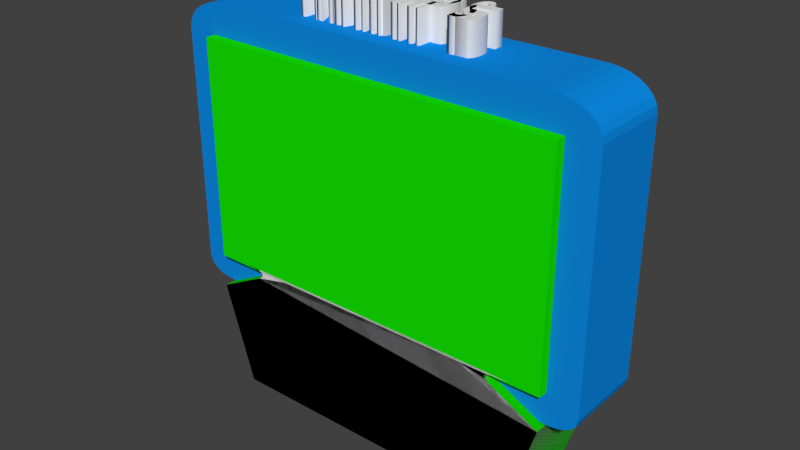 # Source: caseclip.blend  (saved by Blender 2.73.0; exported with 4.5.12 LTS)
import bpy
from mathutils import Matrix  # noqa: F401  (used for matrix-valued properties, if any)

bpy.ops.wm.read_factory_settings(use_empty=True)
scene = bpy.context.scene
scene.name = 'Scene'

# ---- collections
col_collection_1 = bpy.data.collections.new('Collection 1'); scene.collection.children.link(col_collection_1)

# ---- materials (node trees are filled in below, after node groups)
mat_material_001 = bpy.data.materials.new('Material.001')
mat_material_001.alpha_threshold = 0.0
mat_material_001.use_transparent_shadow = False
mat_material_001.diffuse_color = (1.0, 1.0, 1.0, 1.0)
mat_material_001.roughness = 0.5
mat_material = bpy.data.materials.new('Material')
mat_material.alpha_threshold = 0.0
mat_material.use_transparent_shadow = False
mat_material.diffuse_color = (0.006812, 0.8, 0.0, 1.0)
mat_material.roughness = 0.5
mat_material_002 = bpy.data.materials.new('Material.002')
mat_material_002.alpha_threshold = 0.0
mat_material_002.use_transparent_shadow = False
mat_material_002.diffuse_color = (0.004135, 0.262, 0.8, 1.0)
mat_material_002.roughness = 0.5

# ---- material node trees

# ---- world
world_world = bpy.data.worlds.new('World'); scene.world = world_world
world_world.color = (0.05088, 0.05088, 0.05088)
world_world.use_sun_shadow = False
world_world.sun_shadow_jitter_overblur = 0.0
world_world.cycles.sampling_method = 'MANUAL'
world_world.cycles.sample_map_resolution = 256

# ---- meshes
me_mesh = bpy.data.meshes.new('Mesh')
me_mesh.from_pydata([(22.36, 2.863, 5.0), (22.43, 2.781, 5.0), (22.49, 2.695, 5.0), (22.54, 2.607, 5.0), (22.59, 2.516, 5.0), (22.63, 2.422, 5.0), (22.67, 2.325, 5.0), (22.7, 2.226, 5.0), (22.73, 2.123, 5.0), (22.75, 2.018, 5.0), (22.76, 1.91, 5.0), (22.77, 1.8, 5.0), (22.77, 1.686, 5.0), (22.77, 1.573, 5.0), (22.76, 1.462, 5.0), (22.75, 1.354, 5.0), (22.73, 1.249, 5.0), (22.7, 1.147, 5.0), (22.67, 1.047, 5.0), (22.63, 0.9505, 5.0), (22.59, 0.8566, 5.0), (22.54, 0.7655, 5.0), (22.49, 0.6772, 5.0), (22.43, 0.5917, 5.0), (22.36, 0.509, 5.0), (22.28, 0.4277, 5.0), (22.2, 0.3535, 5.0), (22.12, 0.2863, 5.0), (22.04, 0.2262, 5.0), (21.95, 0.1732, 5.0), (21.86, 0.1273, 5.0), (21.76, 0.08837, 5.0), (21.66, 0.05656, 5.0), (21.56, 0.03181, 5.0), (21.46, 0.01414, 5.0), (21.35, 0.003535, 5.0), (21.24, 0.0, 5.0), (16.53, 0.0, 5.0), (16.53, 1.273, 5.0), (21.24, 1.273, 5.0), (21.28, 1.275, 5.0), (21.32, 1.284, 5.0), (21.35, 1.298, 5.0), (21.38, 1.318, 5.0), (21.41, 1.344, 5.0), (21.43, 1.376, 5.0), (21.45, 1.413, 5.0), (21.47, 1.456, 5.0), (21.48, 1.505, 5.0), (21.49, 1.56, 5.0), (21.5, 1.62, 5.0), (21.5, 1.686, 5.0), (21.5, 1.752, 5.0), (21.49, 1.812, 5.0), (21.48, 1.867, 5.0), (21.47, 1.916, 5.0), (21.45, 1.959, 5.0), (21.43, 1.996, 5.0), (21.41, 2.028, 5.0), (21.38, 2.054, 5.0), (21.35, 2.074, 5.0), (21.32, 2.088, 5.0), (21.28, 2.097, 5.0), (21.24, 2.1, 5.0), (17.81, 2.1, 5.0), (17.7, 2.103, 5.0), (17.59, 2.114, 5.0), (17.49, 2.131, 5.0), (17.38, 2.156, 5.0), (17.29, 2.188, 5.0), (17.19, 2.227, 5.0), (17.1, 2.273, 5.0), (17.01, 2.326, 5.0), (16.92, 2.386, 5.0), (16.84, 2.453, 5.0), (16.76, 2.527, 5.0), (16.69, 2.609, 5.0), (16.62, 2.69, 5.0), (16.56, 2.774, 5.0), (16.5, 2.861, 5.0), (16.45, 2.95, 5.0), (16.41, 3.043, 5.0), (16.37, 3.139, 5.0), (16.34, 3.238, 5.0), (16.31, 3.339, 5.0), (16.29, 3.444, 5.0), (16.27, 3.551, 5.0), (16.26, 3.662, 5.0), (16.26, 3.775, 5.0), (16.26, 3.889, 5.0), (16.27, 4.0, 5.0), (16.29, 4.108, 5.0), (16.31, 4.214, 5.0), (16.34, 4.316, 5.0), (16.37, 4.417, 5.0), (16.41, 4.514, 5.0), (16.46, 4.609, 5.0), (16.51, 4.702, 5.0), (16.56, 4.791, 5.0), (16.63, 4.878, 5.0), (16.7, 4.963, 5.0), (16.77, 5.042, 5.0), (16.85, 5.115, 5.0), (16.93, 5.181, 5.0), (17.01, 5.24, 5.0), (17.1, 5.292, 5.0), (17.19, 5.337, 5.0), (17.29, 5.375, 5.0), (17.38, 5.406, 5.0), (17.49, 5.43, 5.0), (17.59, 5.447, 5.0), (17.7, 5.458, 5.0), (17.81, 5.461, 5.0), (22.52, 5.461, 5.0), (22.52, 4.189, 5.0), (17.81, 4.189, 5.0), (17.77, 4.186, 5.0), (17.73, 4.177, 5.0), (17.69, 4.163, 5.0), (17.66, 4.143, 5.0), (17.64, 4.117, 5.0), (17.61, 4.085, 5.0), (17.59, 4.048, 5.0), (17.57, 4.005, 5.0), (17.56, 3.956, 5.0), (17.55, 3.902, 5.0), (17.55, 3.841, 5.0), (17.55, 3.775, 5.0), (17.55, 3.711, 5.0), (17.55, 3.652, 5.0), (17.56, 3.599, 5.0), (17.57, 3.551, 5.0), (17.59, 3.509, 5.0), (17.61, 3.473, 5.0), (17.64, 3.442, 5.0), (17.66, 3.417, 5.0), (17.69, 3.397, 5.0), (17.73, 3.383, 5.0), (17.77, 3.375, 5.0), (17.81, 3.372, 5.0), (21.24, 3.372, 5.0), (21.35, 3.369, 5.0), (21.46, 3.358, 5.0), (21.56, 3.34, 5.0), (21.66, 3.316, 5.0), (21.76, 3.284, 5.0), (21.86, 3.245, 5.0), (21.95, 3.199, 5.0), (22.04, 3.146, 5.0), (22.12, 3.086, 5.0), (22.2, 3.019, 5.0), (22.28, 2.945, 5.0), (12.83, 4.878, 5.0), (12.89, 4.788, 5.0), (12.95, 4.696, 5.0), (13.01, 4.6, 5.0), (13.05, 4.502, 5.0), (13.09, 4.401, 5.0), (13.13, 4.297, 5.0), (13.16, 4.191, 5.0), (13.19, 4.082, 5.0), (13.21, 3.969, 5.0), (13.22, 3.854, 5.0), (13.23, 3.737, 5.0), (13.23, 3.616, 5.0), (13.23, 3.496, 5.0), (13.22, 3.378, 5.0), (13.21, 3.264, 5.0), (13.19, 3.152, 5.0), (13.16, 3.043, 5.0), (13.13, 2.937, 5.0), (13.09, 2.835, 5.0), (13.05, 2.735, 5.0), (13.01, 2.638, 5.0), (12.95, 2.544, 5.0), (12.89, 2.453, 5.0), (12.83, 2.365, 5.0), (12.75, 2.272, 5.0), (12.68, 2.187, 5.0), (12.59, 2.11, 5.0), (12.51, 2.041, 5.0), (12.42, 1.98, 5.0), (12.33, 1.927, 5.0), (12.23, 1.883, 5.0), (12.13, 1.846, 5.0), (12.02, 1.818, 5.0), (11.91, 1.798, 5.0), (11.8, 1.786, 5.0), (11.68, 1.782, 5.0), (7.675, 1.782, 5.0), (7.675, 0.0, 5.0), (6.402, 0.0, 5.0), (6.402, 5.461, 5.0), (11.68, 5.461, 5.0), (11.8, 5.457, 5.0), (11.91, 5.445, 5.0), (12.02, 5.425, 5.0), (12.13, 5.396, 5.0), (12.23, 5.36, 5.0), (12.33, 5.315, 5.0), (12.42, 5.263, 5.0), (12.51, 5.202, 5.0), (12.59, 5.133, 5.0), (12.68, 5.056, 5.0), (12.75, 4.971, 5.0), (11.68, 3.054, 5.0), (11.73, 3.058, 5.0), (11.77, 3.07, 5.0), (11.8, 3.089, 5.0), (11.84, 3.117, 5.0), (11.87, 3.152, 5.0), (11.89, 3.195, 5.0), (11.91, 3.245, 5.0), (11.93, 3.304, 5.0), (11.94, 3.37, 5.0), (11.95, 3.444, 5.0), (11.96, 3.526, 5.0), (11.96, 3.616, 5.0), (11.96, 3.708, 5.0), (11.95, 3.791, 5.0), (11.94, 3.867, 5.0), (11.93, 3.934, 5.0), (11.91, 3.994, 5.0), (11.89, 4.046, 5.0), (11.87, 4.089, 5.0), (11.84, 4.125, 5.0), (11.8, 4.153, 5.0), (11.77, 4.173, 5.0), (11.73, 4.185, 5.0), (11.68, 4.189, 5.0), (7.675, 4.189, 5.0), (7.675, 3.054, 5.0), (3.372, 5.461, 5.0), (3.372, 0.0, 5.0), (2.1, 0.0, 5.0), (2.1, 3.33, 5.0), (-0.1697, 0.09544, 5.0), (-2.439, 3.33, 5.0), (-2.439, 0.0, 5.0), (-3.712, 0.0, 5.0), (-3.712, 5.461, 5.0), (-2.375, 5.461, 5.0), (-0.1697, 2.312, 5.0), (2.047, 5.461, 5.0), (-6.742, 3.775, 5.0), (-6.742, 0.0, 5.0), (-8.014, 0.0, 5.0), (-8.014, 1.739, 5.0), (-11.37, 1.739, 5.0), (-11.37, 3.012, 5.0), (-8.014, 3.012, 5.0), (-8.014, 3.775, 5.0), (-8.016, 3.841, 5.0), (-8.022, 3.902, 5.0), (-8.032, 3.956, 5.0), (-8.045, 4.005, 5.0), (-8.062, 4.048, 5.0), (-8.083, 4.085, 5.0), (-8.108, 4.117, 5.0), (-8.137, 4.143, 5.0), (-8.169, 4.163, 5.0), (-8.206, 4.177, 5.0), (-8.246, 4.186, 5.0), (-8.29, 4.189, 5.0), (-11.9, 4.189, 5.0), (-11.94, 4.186, 5.0), (-11.98, 4.177, 5.0), (-12.01, 4.163, 5.0), (-12.04, 4.143, 5.0), (-12.07, 4.117, 5.0), (-12.09, 4.085, 5.0), (-12.11, 4.048, 5.0), (-12.13, 4.005, 5.0), (-12.14, 3.956, 5.0), (-12.15, 3.902, 5.0), (-12.16, 3.841, 5.0), (-12.16, 3.775, 5.0), (-12.16, 0.0, 5.0), (-13.43, 0.0, 5.0), (-13.43, 3.775, 5.0), (-13.43, 3.889, 5.0), (-13.42, 4.0, 5.0), (-13.41, 4.108, 5.0), (-13.39, 4.214, 5.0), (-13.36, 4.316, 5.0), (-13.33, 4.417, 5.0), (-13.29, 4.514, 5.0), (-13.24, 4.609, 5.0), (-13.19, 4.702, 5.0), (-13.13, 4.791, 5.0), (-13.07, 4.878, 5.0), (-13.0, 4.963, 5.0), (-12.93, 5.042, 5.0), (-12.85, 5.115, 5.0), (-12.77, 5.181, 5.0), (-12.69, 5.24, 5.0), (-12.6, 5.292, 5.0), (-12.51, 5.337, 5.0), (-12.42, 5.375, 5.0), (-12.32, 5.406, 5.0), (-12.22, 5.43, 5.0), (-12.11, 5.447, 5.0), (-12.01, 5.458, 5.0), (-11.9, 5.461, 5.0), (-8.29, 5.461, 5.0), (-8.177, 5.458, 5.0), (-8.067, 5.447, 5.0), (-7.962, 5.43, 5.0), (-7.859, 5.406, 5.0), (-7.761, 5.375, 5.0), (-7.666, 5.337, 5.0), (-7.574, 5.292, 5.0), (-7.486, 5.24, 5.0), (-7.402, 5.181, 5.0), (-7.322, 5.115, 5.0), (-7.245, 5.042, 5.0), (-7.171, 4.963, 5.0), (-7.103, 4.878, 5.0), (-7.04, 4.791, 5.0), (-6.983, 4.702, 5.0), (-6.933, 4.609, 5.0), (-6.888, 4.514, 5.0), (-6.849, 4.417, 5.0), (-6.816, 4.316, 5.0), (-6.79, 4.214, 5.0), (-6.769, 4.108, 5.0), (-6.754, 4.0, 5.0), (-6.745, 3.889, 5.0), (-18.5, 1.792, 5.0), (-16.9, 0.0, 5.0), (-18.64, 0.0, 5.0), (-21.36, 3.065, 5.0), (-18.09, 3.065, 5.0), (-18.03, 3.069, 5.0), (-17.98, 3.08, 5.0), (-17.93, 3.1, 5.0), (-17.89, 3.127, 5.0), (-17.86, 3.162, 5.0), (-17.82, 3.205, 5.0), (-17.8, 3.256, 5.0), (-17.77, 3.314, 5.0), (-17.76, 3.381, 5.0), (-17.75, 3.455, 5.0), (-17.74, 3.537, 5.0), (-17.74, 3.627, 5.0), (-17.74, 3.716, 5.0), (-17.75, 3.798, 5.0), (-17.76, 3.873, 5.0), (-17.77, 3.939, 5.0), (-17.8, 3.998, 5.0), (-17.82, 4.048, 5.0), (-17.86, 4.091, 5.0), (-17.89, 4.126, 5.0), (-17.93, 4.154, 5.0), (-17.98, 4.173, 5.0), (-18.03, 4.185, 5.0), (-18.09, 4.189, 5.0), (-22.03, 4.189, 5.0), (-22.03, 0.0, 5.0), (-23.3, 0.0, 5.0), (-23.3, 5.461, 5.0), (-18.01, 5.461, 5.0), (-17.89, 5.457, 5.0), (-17.78, 5.445, 5.0), (-17.67, 5.426, 5.0), (-17.56, 5.398, 5.0), (-17.46, 5.362, 5.0), (-17.36, 5.318, 5.0), (-17.26, 5.266, 5.0), (-17.17, 5.207, 5.0), (-17.09, 5.139, 5.0), (-17.01, 5.064, 5.0), (-16.93, 4.98, 5.0), (-16.86, 4.889, 5.0), (-16.79, 4.801, 5.0), (-16.74, 4.709, 5.0), (-16.68, 4.615, 5.0), (-16.64, 4.517, 5.0), (-16.6, 4.417, 5.0), (-16.56, 4.313, 5.0), (-16.53, 4.207, 5.0), (-16.51, 4.097, 5.0), (-16.49, 3.984, 5.0), (-16.47, 3.868, 5.0), (-16.47, 3.749, 5.0), (-16.46, 3.627, 5.0), (-16.47, 3.505, 5.0), (-16.47, 3.385, 5.0), (-16.49, 3.269, 5.0), (-16.51, 3.157, 5.0), (-16.53, 3.047, 5.0), (-16.56, 2.94, 5.0), (-16.6, 2.836, 5.0), (-16.64, 2.736, 5.0), (-16.68, 2.639, 5.0), (-16.74, 2.544, 5.0), (-16.79, 2.453, 5.0), (-16.86, 2.365, 5.0), (-16.93, 2.273, 5.0), (-17.01, 2.19, 5.0), (-17.09, 2.114, 5.0), (-17.17, 2.047, 5.0), (-17.26, 1.987, 5.0), (-17.36, 1.935, 5.0), (-17.46, 1.892, 5.0), (-17.56, 1.856, 5.0), (-17.67, 1.828, 5.0), (-17.78, 1.808, 5.0), (-17.89, 1.796, 5.0), (-18.01, 1.792, 5.0), (22.36, 2.863, -5.0), (22.43, 2.781, -5.0), (22.49, 2.695, -5.0), (22.54, 2.607, -5.0), (22.59, 2.516, -5.0), (22.63, 2.422, -5.0), (22.67, 2.325, -5.0), (22.7, 2.226, -5.0), (22.73, 2.123, -5.0), (22.75, 2.018, -5.0), (22.76, 1.91, -5.0), (22.77, 1.8, -5.0), (22.77, 1.686, -5.0), (22.77, 1.573, -5.0), (22.76, 1.462, -5.0), (22.75, 1.354, -5.0), (22.73, 1.249, -5.0), (22.7, 1.147, -5.0), (22.67, 1.047, -5.0), (22.63, 0.9505, -5.0), (22.59, 0.8566, -5.0), (22.54, 0.7655, -5.0), (22.49, 0.6772, -5.0), (22.43, 0.5917, -5.0), (22.36, 0.509, -5.0), (22.28, 0.4277, -5.0), (22.2, 0.3535, -5.0), (22.12, 0.2863, -5.0), (22.04, 0.2262, -5.0), (21.95, 0.1732, -5.0), (21.86, 0.1273, -5.0), (21.76, 0.08837, -5.0), (21.66, 0.05656, -5.0), (21.56, 0.03181, -5.0), (21.46, 0.01414, -5.0), (21.35, 0.003535, -5.0), (21.24, 0.0, -5.0), (16.53, 0.0, -5.0), (16.53, 1.273, -5.0), (21.24, 1.273, -5.0), (21.28, 1.275, -5.0), (21.32, 1.284, -5.0), (21.35, 1.298, -5.0), (21.38, 1.318, -5.0), (21.41, 1.344, -5.0), (21.43, 1.376, -5.0), (21.45, 1.413, -5.0), (21.47, 1.456, -5.0), (21.48, 1.505, -5.0), (21.49, 1.56, -5.0), (21.5, 1.62, -5.0), (21.5, 1.686, -5.0), (21.5, 1.752, -5.0), (21.49, 1.812, -5.0), (21.48, 1.867, -5.0), (21.47, 1.916, -5.0), (21.45, 1.959, -5.0), (21.43, 1.996, -5.0), (21.41, 2.028, -5.0), (21.38, 2.054, -5.0), (21.35, 2.074, -5.0), (21.32, 2.088, -5.0), (21.28, 2.097, -5.0), (21.24, 2.1, -5.0), (17.81, 2.1, -5.0), (17.7, 2.103, -5.0), (17.59, 2.114, -5.0), (17.49, 2.131, -5.0), (17.38, 2.156, -5.0), (17.29, 2.188, -5.0), (17.19, 2.227, -5.0), (17.1, 2.273, -5.0), (17.01, 2.326, -5.0), (16.92, 2.386, -5.0), (16.84, 2.453, -5.0), (16.76, 2.527, -5.0), (16.69, 2.609, -5.0), (16.62, 2.69, -5.0), (16.56, 2.774, -5.0), (16.5, 2.861, -5.0), (16.45, 2.95, -5.0), (16.41, 3.043, -5.0), (16.37, 3.139, -5.0), (16.34, 3.238, -5.0), (16.31, 3.339, -5.0), (16.29, 3.444, -5.0), (16.27, 3.551, -5.0), (16.26, 3.662, -5.0), (16.26, 3.775, -5.0), (16.26, 3.889, -5.0), (16.27, 4.0, -5.0), (16.29, 4.108, -5.0), (16.31, 4.214, -5.0), (16.34, 4.316, -5.0), (16.37, 4.417, -5.0), (16.41, 4.514, -5.0), (16.46, 4.609, -5.0), (16.51, 4.702, -5.0), (16.56, 4.791, -5.0), (16.63, 4.878, -5.0), (16.7, 4.963, -5.0), (16.77, 5.042, -5.0), (16.85, 5.115, -5.0), (16.93, 5.181, -5.0), (17.01, 5.24, -5.0), (17.1, 5.292, -5.0), (17.19, 5.337, -5.0), (17.29, 5.375, -5.0), (17.38, 5.406, -5.0), (17.49, 5.43, -5.0), (17.59, 5.447, -5.0), (17.7, 5.458, -5.0), (17.81, 5.461, -5.0), (22.52, 5.461, -5.0), (22.52, 4.189, -5.0), (17.81, 4.189, -5.0), (17.77, 4.186, -5.0), (17.73, 4.177, -5.0), (17.69, 4.163, -5.0), (17.66, 4.143, -5.0), (17.64, 4.117, -5.0), (17.61, 4.085, -5.0), (17.59, 4.048, -5.0), (17.57, 4.005, -5.0), (17.56, 3.956, -5.0), (17.55, 3.902, -5.0), (17.55, 3.841, -5.0), (17.55, 3.775, -5.0), (17.55, 3.711, -5.0), (17.55, 3.652, -5.0), (17.56, 3.599, -5.0), (17.57, 3.551, -5.0), (17.59, 3.509, -5.0), (17.61, 3.473, -5.0), (17.64, 3.442, -5.0), (17.66, 3.417, -5.0), (17.69, 3.397, -5.0), (17.73, 3.383, -5.0), (17.77, 3.375, -5.0), (17.81, 3.372, -5.0), (21.24, 3.372, -5.0), (21.35, 3.369, -5.0), (21.46, 3.358, -5.0), (21.56, 3.34, -5.0), (21.66, 3.316, -5.0), (21.76, 3.284, -5.0), (21.86, 3.245, -5.0), (21.95, 3.199, -5.0), (22.04, 3.146, -5.0), (22.12, 3.086, -5.0), (22.2, 3.019, -5.0), (22.28, 2.945, -5.0), (12.83, 4.878, -5.0), (12.89, 4.788, -5.0), (12.95, 4.696, -5.0), (13.01, 4.6, -5.0), (13.05, 4.502, -5.0), (13.09, 4.401, -5.0), (13.13, 4.297, -5.0), (13.16, 4.191, -5.0), (13.19, 4.082, -5.0), (13.21, 3.969, -5.0), (13.22, 3.854, -5.0), (13.23, 3.737, -5.0), (13.23, 3.616, -5.0), (13.23, 3.496, -5.0), (13.22, 3.378, -5.0), (13.21, 3.264, -5.0), (13.19, 3.152, -5.0), (13.16, 3.043, -5.0), (13.13, 2.937, -5.0), (13.09, 2.835, -5.0), (13.05, 2.735, -5.0), (13.01, 2.638, -5.0), (12.95, 2.544, -5.0), (12.89, 2.453, -5.0), (12.83, 2.365, -5.0), (12.75, 2.272, -5.0), (12.68, 2.187, -5.0), (12.59, 2.11, -5.0), (12.51, 2.041, -5.0), (12.42, 1.98, -5.0), (12.33, 1.927, -5.0), (12.23, 1.883, -5.0), (12.13, 1.846, -5.0), (12.02, 1.818, -5.0), (11.91, 1.798, -5.0), (11.8, 1.786, -5.0), (11.68, 1.782, -5.0), (7.675, 1.782, -5.0), (7.675, 0.0, -5.0), (6.402, 0.0, -5.0), (6.402, 5.461, -5.0), (11.68, 5.461, -5.0), (11.8, 5.457, -5.0), (11.91, 5.445, -5.0), (12.02, 5.425, -5.0), (12.13, 5.396, -5.0), (12.23, 5.36, -5.0), (12.33, 5.315, -5.0), (12.42, 5.263, -5.0), (12.51, 5.202, -5.0), (12.59, 5.133, -5.0), (12.68, 5.056, -5.0), (12.75, 4.971, -5.0), (11.68, 3.054, -5.0), (11.73, 3.058, -5.0), (11.77, 3.07, -5.0), (11.8, 3.089, -5.0), (11.84, 3.117, -5.0), (11.87, 3.152, -5.0), (11.89, 3.195, -5.0), (11.91, 3.245, -5.0), (11.93, 3.304, -5.0), (11.94, 3.37, -5.0), (11.95, 3.444, -5.0), (11.96, 3.526, -5.0), (11.96, 3.616, -5.0), (11.96, 3.708, -5.0), (11.95, 3.791, -5.0), (11.94, 3.867, -5.0), (11.93, 3.934, -5.0), (11.91, 3.994, -5.0), (11.89, 4.046, -5.0), (11.87, 4.089, -5.0), (11.84, 4.125, -5.0), (11.8, 4.153, -5.0), (11.77, 4.173, -5.0), (11.73, 4.185, -5.0), (11.68, 4.189, -5.0), (7.675, 4.189, -5.0), (7.675, 3.054, -5.0), (3.372, 5.461, -5.0), (3.372, 0.0, -5.0), (2.1, 0.0, -5.0), (2.1, 3.33, -5.0), (-0.1697, 0.09544, -5.0), (-2.439, 3.33, -5.0), (-2.439, 0.0, -5.0), (-3.712, 0.0, -5.0), (-3.712, 5.461, -5.0), (-2.375, 5.461, -5.0), (-0.1697, 2.312, -5.0), (2.047, 5.461, -5.0), (-6.742, 3.775, -5.0), (-6.742, 0.0, -5.0), (-8.014, 0.0, -5.0), (-8.014, 1.739, -5.0), (-11.37, 1.739, -5.0), (-11.37, 3.012, -5.0), (-8.014, 3.012, -5.0), (-8.014, 3.775, -5.0), (-8.016, 3.841, -5.0), (-8.022, 3.902, -5.0), (-8.032, 3.956, -5.0), (-8.045, 4.005, -5.0), (-8.062, 4.048, -5.0), (-8.083, 4.085, -5.0), (-8.108, 4.117, -5.0), (-8.137, 4.143, -5.0), (-8.169, 4.163, -5.0), (-8.206, 4.177, -5.0), (-8.246, 4.186, -5.0), (-8.29, 4.189, -5.0), (-11.9, 4.189, -5.0), (-11.94, 4.186, -5.0), (-11.98, 4.177, -5.0), (-12.01, 4.163, -5.0), (-12.04, 4.143, -5.0), (-12.07, 4.117, -5.0), (-12.09, 4.085, -5.0), (-12.11, 4.048, -5.0), (-12.13, 4.005, -5.0), (-12.14, 3.956, -5.0), (-12.15, 3.902, -5.0), (-12.16, 3.841, -5.0), (-12.16, 3.775, -5.0), (-12.16, 0.0, -5.0), (-13.43, 0.0, -5.0), (-13.43, 3.775, -5.0), (-13.43, 3.889, -5.0), (-13.42, 4.0, -5.0), (-13.41, 4.108, -5.0), (-13.39, 4.214, -5.0), (-13.36, 4.316, -5.0), (-13.33, 4.417, -5.0), (-13.29, 4.514, -5.0), (-13.24, 4.609, -5.0), (-13.19, 4.702, -5.0), (-13.13, 4.791, -5.0), (-13.07, 4.878, -5.0), (-13.0, 4.963, -5.0), (-12.93, 5.042, -5.0), (-12.85, 5.115, -5.0), (-12.77, 5.181, -5.0), (-12.69, 5.24, -5.0), (-12.6, 5.292, -5.0), (-12.51, 5.337, -5.0), (-12.42, 5.375, -5.0), (-12.32, 5.406, -5.0), (-12.22, 5.43, -5.0), (-12.11, 5.447, -5.0), (-12.01, 5.458, -5.0), (-11.9, 5.461, -5.0), (-8.29, 5.461, -5.0), (-8.177, 5.458, -5.0), (-8.067, 5.447, -5.0), (-7.962, 5.43, -5.0), (-7.859, 5.406, -5.0), (-7.761, 5.375, -5.0), (-7.666, 5.337, -5.0), (-7.574, 5.292, -5.0), (-7.486, 5.24, -5.0), (-7.402, 5.181, -5.0), (-7.322, 5.115, -5.0), (-7.245, 5.042, -5.0), (-7.171, 4.963, -5.0), (-7.103, 4.878, -5.0), (-7.04, 4.791, -5.0), (-6.983, 4.702, -5.0), (-6.933, 4.609, -5.0), (-6.888, 4.514, -5.0), (-6.849, 4.417, -5.0), (-6.816, 4.316, -5.0), (-6.79, 4.214, -5.0), (-6.769, 4.108, -5.0), (-6.754, 4.0, -5.0), (-6.745, 3.889, -5.0), (-18.5, 1.792, -5.0), (-16.9, 0.0, -5.0), (-18.64, 0.0, -5.0), (-21.36, 3.065, -5.0), (-18.09, 3.065, -5.0), (-18.03, 3.069, -5.0), (-17.98, 3.08, -5.0), (-17.93, 3.1, -5.0), (-17.89, 3.127, -5.0), (-17.86, 3.162, -5.0), (-17.82, 3.205, -5.0), (-17.8, 3.256, -5.0), (-17.77, 3.314, -5.0), (-17.76, 3.381, -5.0), (-17.75, 3.455, -5.0), (-17.74, 3.537, -5.0), (-17.74, 3.627, -5.0), (-17.74, 3.716, -5.0), (-17.75, 3.798, -5.0), (-17.76, 3.873, -5.0), (-17.77, 3.939, -5.0), (-17.8, 3.998, -5.0), (-17.82, 4.048, -5.0), (-17.86, 4.091, -5.0), (-17.89, 4.126, -5.0), (-17.93, 4.154, -5.0), (-17.98, 4.173, -5.0), (-18.03, 4.185, -5.0), (-18.09, 4.189, -5.0), (-22.03, 4.189, -5.0), (-22.03, 0.0, -5.0), (-23.3, 0.0, -5.0), (-23.3, 5.461, -5.0), (-18.01, 5.461, -5.0), (-17.89, 5.457, -5.0), (-17.78, 5.445, -5.0), (-17.67, 5.426, -5.0), (-17.56, 5.398, -5.0), (-17.46, 5.362, -5.0), (-17.36, 5.318, -5.0), (-17.26, 5.266, -5.0), (-17.17, 5.207, -5.0), (-17.09, 5.139, -5.0), (-17.01, 5.064, -5.0), (-16.93, 4.98, -5.0), (-16.86, 4.889, -5.0), (-16.79, 4.801, -5.0), (-16.74, 4.709, -5.0), (-16.68, 4.615, -5.0), (-16.64, 4.517, -5.0), (-16.6, 4.417, -5.0), (-16.56, 4.313, -5.0), (-16.53, 4.207, -5.0), (-16.51, 4.097, -5.0), (-16.49, 3.984, -5.0), (-16.47, 3.868, -5.0), (-16.47, 3.749, -5.0), (-16.46, 3.627, -5.0), (-16.47, 3.505, -5.0), (-16.47, 3.385, -5.0), (-16.49, 3.269, -5.0), (-16.51, 3.157, -5.0), (-16.53, 3.047, -5.0), (-16.56, 2.94, -5.0), (-16.6, 2.836, -5.0), (-16.64, 2.736, -5.0), (-16.68, 2.639, -5.0), (-16.74, 2.544, -5.0), (-16.79, 2.453, -5.0), (-16.86, 2.365, -5.0), (-16.93, 2.273, -5.0), (-17.01, 2.19, -5.0), (-17.09, 2.114, -5.0), (-17.17, 2.047, -5.0), (-17.26, 1.987, -5.0), (-17.36, 1.935, -5.0), (-17.46, 1.892, -5.0), (-17.56, 1.856, -5.0), (-17.67, 1.828, -5.0), (-17.78, 1.808, -5.0), (-17.89, 1.796, -5.0), (-18.01, 1.792, -5.0), (-18.5, 1.792, -5.0), (-18.5, 1.792, 5.0), (-16.9, 0.0, -5.0), (-16.9, 0.0, 5.0), (-18.64, 0.0, -5.0), (-18.64, 0.0, 5.0), (-21.36, 3.065, -5.0), (-21.36, 3.065, 5.0), (-18.09, 3.065, -5.0), (-18.09, 3.065, 5.0), (-18.03, 3.069, -5.0), (-18.03, 3.069, 5.0), (-17.98, 3.08, -5.0), (-17.98, 3.08, 5.0), (-17.93, 3.1, -5.0), (-17.93, 3.1, 5.0), (-17.89, 3.127, -5.0), (-17.89, 3.127, 5.0), (-17.86, 3.162, -5.0), (-17.86, 3.162, 5.0), (-17.82, 3.205, -5.0), (-17.82, 3.205, 5.0), (-17.8, 3.256, -5.0), (-17.8, 3.256, 5.0), (-17.77, 3.314, -5.0), (-17.77, 3.314, 5.0), (-17.76, 3.381, -5.0), (-17.76, 3.381, 5.0), (-17.75, 3.455, -5.0), (-17.75, 3.455, 5.0), (-17.74, 3.537, -5.0), (-17.74, 3.537, 5.0), (-17.74, 3.627, -5.0), (-17.74, 3.627, 5.0), (-17.74, 3.716, -5.0), (-17.74, 3.716, 5.0), (-17.75, 3.798, -5.0), (-17.75, 3.798, 5.0), (-17.76, 3.873, -5.0), (-17.76, 3.873, 5.0), (-17.77, 3.939, -5.0), (-17.77, 3.939, 5.0), (-17.8, 3.998, -5.0), (-17.8, 3.998, 5.0), (-17.82, 4.048, -5.0), (-17.82, 4.048, 5.0), (-17.86, 4.091, -5.0), (-17.86, 4.091, 5.0), (-17.89, 4.126, -5.0), (-17.89, 4.126, 5.0), (-17.93, 4.154, -5.0), (-17.93, 4.154, 5.0), (-17.98, 4.173, -5.0), (-17.98, 4.173, 5.0), (-18.03, 4.185, -5.0), (-18.03, 4.185, 5.0), (-18.09, 4.189, -5.0), (-18.09, 4.189, 5.0), (-22.03, 4.189, -5.0), (-22.03, 4.189, 5.0), (-22.03, 0.0, -5.0), (-22.03, 0.0, 5.0), (-23.3, 0.0, -5.0), (-23.3, 0.0, 5.0), (-23.3, 5.461, -5.0), (-23.3, 5.461, 5.0), (-18.01, 5.461, -5.0), (-18.01, 5.461, 5.0), (-17.89, 5.457, -5.0), (-17.89, 5.457, 5.0), (-17.78, 5.445, -5.0), (-17.78, 5.445, 5.0), (-17.67, 5.426, -5.0), (-17.67, 5.426, 5.0), (-17.56, 5.398, -5.0), (-17.56, 5.398, 5.0), (-17.46, 5.362, -5.0), (-17.46, 5.362, 5.0), (-17.36, 5.318, -5.0), (-17.36, 5.318, 5.0), (-17.26, 5.266, -5.0), (-17.26, 5.266, 5.0), (-17.17, 5.207, -5.0), (-17.17, 5.207, 5.0), (-17.09, 5.139, -5.0), (-17.09, 5.139, 5.0), (-17.01, 5.064, -5.0), (-17.01, 5.064, 5.0), (-16.93, 4.98, -5.0), (-16.93, 4.98, 5.0), (-16.86, 4.889, -5.0), (-16.86, 4.889, 5.0), (-16.79, 4.801, -5.0), (-16.79, 4.801, 5.0), (-16.74, 4.709, -5.0), (-16.74, 4.709, 5.0), (-16.68, 4.615, -5.0), (-16.68, 4.615, 5.0), (-16.64, 4.517, -5.0), (-16.64, 4.517, 5.0), (-16.6, 4.417, -5.0), (-16.6, 4.417, 5.0), (-16.56, 4.313, -5.0), (-16.56, 4.313, 5.0), (-16.53, 4.207, -5.0), (-16.53, 4.207, 5.0), (-16.51, 4.097, -5.0), (-16.51, 4.097, 5.0), (-16.49, 3.984, -5.0), (-16.49, 3.984, 5.0), (-16.47, 3.868, -5.0), (-16.47, 3.868, 5.0), (-16.47, 3.749, -5.0), (-16.47, 3.749, 5.0), (-16.46, 3.627, -5.0), (-16.46, 3.627, 5.0), (-16.47, 3.505, -5.0), (-16.47, 3.505, 5.0), (-16.47, 3.385, -5.0), (-16.47, 3.385, 5.0), (-16.49, 3.269, -5.0), (-16.49, 3.269, 5.0), (-16.51, 3.157, -5.0), (-16.51, 3.157, 5.0), (-16.53, 3.047, -5.0), (-16.53, 3.047, 5.0), (-16.56, 2.94, -5.0), (-16.56, 2.94, 5.0), (-16.6, 2.836, -5.0), (-16.6, 2.836, 5.0), (-16.64, 2.736, -5.0), (-16.64, 2.736, 5.0), (-16.68, 2.639, -5.0), (-16.68, 2.639, 5.0), (-16.74, 2.544, -5.0), (-16.74, 2.544, 5.0), (-16.79, 2.453, -5.0), (-16.79, 2.453, 5.0), (-16.86, 2.365, -5.0), (-16.86, 2.365, 5.0), (-16.93, 2.273, -5.0), (-16.93, 2.273, 5.0), (-17.01, 2.19, -5.0), (-17.01, 2.19, 5.0), (-17.09, 2.114, -5.0), (-17.09, 2.114, 5.0), (-17.17, 2.047, -5.0), (-17.17, 2.047, 5.0), (-17.26, 1.987, -5.0), (-17.26, 1.987, 5.0), (-17.36, 1.935, -5.0), (-17.36, 1.935, 5.0), (-17.46, 1.892, -5.0), (-17.46, 1.892, 5.0), (-17.56, 1.856, -5.0), (-17.56, 1.856, 5.0), (-17.67, 1.828, -5.0), (-17.67, 1.828, 5.0), (-17.78, 1.808, -5.0), (-17.78, 1.808, 5.0), (-17.89, 1.796, -5.0), (-17.89, 1.796, 5.0), (-18.01, 1.792, -5.0), (-18.01, 1.792, 5.0), (-6.742, 3.775, -5.0), (-6.742, 3.775, 5.0), (-6.742, 0.0, -5.0), (-6.742, 0.0, 5.0), (-8.014, 0.0, -5.0), (-8.014, 0.0, 5.0), (-8.014, 1.739, -5.0), (-8.014, 1.739, 5.0), (-11.37, 1.739, -5.0), (-11.37, 1.739, 5.0), (-11.37, 3.012, -5.0), (-11.37, 3.012, 5.0), (-8.014, 3.012, -5.0), (-8.014, 3.012, 5.0), (-8.014, 3.775, -5.0), (-8.014, 3.775, 5.0), (-8.016, 3.841, -5.0), (-8.016, 3.841, 5.0), (-8.022, 3.902, -5.0), (-8.022, 3.902, 5.0), (-8.032, 3.956, -5.0), (-8.032, 3.956, 5.0), (-8.045, 4.005, -5.0), (-8.045, 4.005, 5.0), (-8.062, 4.048, -5.0), (-8.062, 4.048, 5.0), (-8.083, 4.085, -5.0), (-8.083, 4.085, 5.0), (-8.108, 4.117, -5.0), (-8.108, 4.117, 5.0), (-8.137, 4.143, -5.0), (-8.137, 4.143, 5.0), (-8.169, 4.163, -5.0), (-8.169, 4.163, 5.0), (-8.206, 4.177, -5.0), (-8.206, 4.177, 5.0), (-8.246, 4.186, -5.0), (-8.246, 4.186, 5.0), (-8.29, 4.189, -5.0), (-8.29, 4.189, 5.0), (-11.9, 4.189, -5.0), (-11.9, 4.189, 5.0), (-11.94, 4.186, -5.0), (-11.94, 4.186, 5.0), (-11.98, 4.177, -5.0), (-11.98, 4.177, 5.0), (-12.01, 4.163, -5.0), (-12.01, 4.163, 5.0), (-12.04, 4.143, -5.0), (-12.04, 4.143, 5.0), (-12.07, 4.117, -5.0), (-12.07, 4.117, 5.0), (-12.09, 4.085, -5.0), (-12.09, 4.085, 5.0), (-12.11, 4.048, -5.0), (-12.11, 4.048, 5.0), (-12.13, 4.005, -5.0), (-12.13, 4.005, 5.0), (-12.14, 3.956, -5.0), (-12.14, 3.956, 5.0), (-12.15, 3.902, -5.0), (-12.15, 3.902, 5.0), (-12.16, 3.841, -5.0), (-12.16, 3.841, 5.0), (-12.16, 3.775, -5.0), (-12.16, 3.775, 5.0), (-12.16, 0.0, -5.0), (-12.16, 0.0, 5.0), (-13.43, 0.0, -5.0), (-13.43, 0.0, 5.0), (-13.43, 3.775, -5.0), (-13.43, 3.775, 5.0), (-13.43, 3.889, -5.0), (-13.43, 3.889, 5.0), (-13.42, 4.0, -5.0), (-13.42, 4.0, 5.0), (-13.41, 4.108, -5.0), (-13.41, 4.108, 5.0), (-13.39, 4.214, -5.0), (-13.39, 4.214, 5.0), (-13.36, 4.316, -5.0), (-13.36, 4.316, 5.0), (-13.33, 4.417, -5.0), (-13.33, 4.417, 5.0), (-13.29, 4.514, -5.0), (-13.29, 4.514, 5.0), (-13.24, 4.609, -5.0), (-13.24, 4.609, 5.0), (-13.19, 4.702, -5.0), (-13.19, 4.702, 5.0), (-13.13, 4.791, -5.0), (-13.13, 4.791, 5.0), (-13.07, 4.878, -5.0), (-13.07, 4.878, 5.0), (-13.0, 4.963, -5.0), (-13.0, 4.963, 5.0), (-12.93, 5.042, -5.0), (-12.93, 5.042, 5.0), (-12.85, 5.115, -5.0), (-12.85, 5.115, 5.0), (-12.77, 5.181, -5.0), (-12.77, 5.181, 5.0), (-12.69, 5.24, -5.0), (-12.69, 5.24, 5.0), (-12.6, 5.292, -5.0), (-12.6, 5.292, 5.0), (-12.51, 5.337, -5.0), (-12.51, 5.337, 5.0), (-12.42, 5.375, -5.0), (-12.42, 5.375, 5.0), (-12.32, 5.406, -5.0), (-12.32, 5.406, 5.0), (-12.22, 5.43, -5.0), (-12.22, 5.43, 5.0), (-12.11, 5.447, -5.0), (-12.11, 5.447, 5.0), (-12.01, 5.458, -5.0), (-12.01, 5.458, 5.0), (-11.9, 5.461, -5.0), (-11.9, 5.461, 5.0), (-8.29, 5.461, -5.0), (-8.29, 5.461, 5.0), (-8.177, 5.458, -5.0), (-8.177, 5.458, 5.0), (-8.067, 5.447, -5.0), (-8.067, 5.447, 5.0), (-7.962, 5.43, -5.0), (-7.962, 5.43, 5.0), (-7.859, 5.406, -5.0), (-7.859, 5.406, 5.0), (-7.761, 5.375, -5.0), (-7.761, 5.375, 5.0), (-7.666, 5.337, -5.0), (-7.666, 5.337, 5.0), (-7.574, 5.292, -5.0), (-7.574, 5.292, 5.0), (-7.486, 5.24, -5.0), (-7.486, 5.24, 5.0), (-7.402, 5.181, -5.0), (-7.402, 5.181, 5.0), (-7.322, 5.115, -5.0), (-7.322, 5.115, 5.0), (-7.245, 5.042, -5.0), (-7.245, 5.042, 5.0), (-7.171, 4.963, -5.0), (-7.171, 4.963, 5.0), (-7.103, 4.878, -5.0), (-7.103, 4.878, 5.0), (-7.04, 4.791, -5.0), (-7.04, 4.791, 5.0), (-6.983, 4.702, -5.0), (-6.983, 4.702, 5.0), (-6.933, 4.609, -5.0), (-6.933, 4.609, 5.0), (-6.888, 4.514, -5.0), (-6.888, 4.514, 5.0), (-6.849, 4.417, -5.0), (-6.849, 4.417, 5.0), (-6.816, 4.316, -5.0), (-6.816, 4.316, 5.0), (-6.79, 4.214, -5.0), (-6.79, 4.214, 5.0), (-6.769, 4.108, -5.0), (-6.769, 4.108, 5.0), (-6.754, 4.0, -5.0), (-6.754, 4.0, 5.0), (-6.745, 3.889, -5.0), (-6.745, 3.889, 5.0), (3.372, 5.461, -5.0), (3.372, 5.461, 5.0), (3.372, 0.0, -5.0), (3.372, 0.0, 5.0), (2.1, 0.0, -5.0), (2.1, 0.0, 5.0), (2.1, 3.33, -5.0), (2.1, 3.33, 5.0), (-0.1697, 0.09544, -5.0), (-0.1697, 0.09544, 5.0), (-2.439, 3.33, -5.0), (-2.439, 3.33, 5.0), (-2.439, 0.0, -5.0), (-2.439, 0.0, 5.0), (-3.712, 0.0, -5.0), (-3.712, 0.0, 5.0), (-3.712, 5.461, -5.0), (-3.712, 5.461, 5.0), (-2.375, 5.461, -5.0), (-2.375, 5.461, 5.0), (-0.1697, 2.312, -5.0), (-0.1697, 2.312, 5.0), (2.047, 5.461, -5.0), (2.047, 5.461, 5.0), (12.83, 4.878, -5.0), (12.83, 4.878, 5.0), (12.89, 4.788, -5.0), (12.89, 4.788, 5.0), (12.95, 4.696, -5.0), (12.95, 4.696, 5.0), (13.01, 4.6, -5.0), (13.01, 4.6, 5.0), (13.05, 4.502, -5.0), (13.05, 4.502, 5.0), (13.09, 4.401, -5.0), (13.09, 4.401, 5.0), (13.13, 4.297, -5.0), (13.13, 4.297, 5.0), (13.16, 4.191, -5.0), (13.16, 4.191, 5.0), (13.19, 4.082, -5.0), (13.19, 4.082, 5.0), (13.21, 3.969, -5.0), (13.21, 3.969, 5.0), (13.22, 3.854, -5.0), (13.22, 3.854, 5.0), (13.23, 3.737, -5.0), (13.23, 3.737, 5.0), (13.23, 3.616, -5.0), (13.23, 3.616, 5.0), (13.23, 3.496, -5.0), (13.23, 3.496, 5.0), (13.22, 3.378, -5.0), (13.22, 3.378, 5.0), (13.21, 3.264, -5.0), (13.21, 3.264, 5.0), (13.19, 3.152, -5.0), (13.19, 3.152, 5.0), (13.16, 3.043, -5.0), (13.16, 3.043, 5.0), (13.13, 2.937, -5.0), (13.13, 2.937, 5.0), (13.09, 2.835, -5.0), (13.09, 2.835, 5.0), (13.05, 2.735, -5.0), (13.05, 2.735, 5.0), (13.01, 2.638, -5.0), (13.01, 2.638, 5.0), (12.95, 2.544, -5.0), (12.95, 2.544, 5.0), (12.89, 2.453, -5.0), (12.89, 2.453, 5.0), (12.83, 2.365, -5.0), (12.83, 2.365, 5.0), (12.75, 2.272, -5.0), (12.75, 2.272, 5.0), (12.68, 2.187, -5.0), (12.68, 2.187, 5.0), (12.59, 2.11, -5.0), (12.59, 2.11, 5.0), (12.51, 2.041, -5.0), (12.51, 2.041, 5.0), (12.42, 1.98, -5.0), (12.42, 1.98, 5.0), (12.33, 1.927, -5.0), (12.33, 1.927, 5.0), (12.23, 1.883, -5.0), (12.23, 1.883, 5.0), (12.13, 1.846, -5.0), (12.13, 1.846, 5.0), (12.02, 1.818, -5.0), (12.02, 1.818, 5.0), (11.91, 1.798, -5.0), (11.91, 1.798, 5.0), (11.8, 1.786, -5.0), (11.8, 1.786, 5.0), (11.68, 1.782, -5.0), (11.68, 1.782, 5.0), (7.675, 1.782, -5.0), (7.675, 1.782, 5.0), (7.675, 0.0, -5.0), (7.675, 0.0, 5.0), (6.402, 0.0, -5.0), (6.402, 0.0, 5.0), (6.402, 5.461, -5.0), (6.402, 5.461, 5.0), (11.68, 5.461, -5.0), (11.68, 5.461, 5.0), (11.8, 5.457, -5.0), (11.8, 5.457, 5.0), (11.91, 5.445, -5.0), (11.91, 5.445, 5.0), (12.02, 5.425, -5.0), (12.02, 5.425, 5.0), (12.13, 5.396, -5.0), (12.13, 5.396, 5.0), (12.23, 5.36, -5.0), (12.23, 5.36, 5.0), (12.33, 5.315, -5.0), (12.33, 5.315, 5.0), (12.42, 5.263, -5.0), (12.42, 5.263, 5.0), (12.51, 5.202, -5.0), (12.51, 5.202, 5.0), (12.59, 5.133, -5.0), (12.59, 5.133, 5.0), (12.68, 5.056, -5.0), (12.68, 5.056, 5.0), (12.75, 4.971, -5.0), (12.75, 4.971, 5.0), (11.68, 3.054, -5.0), (11.68, 3.054, 5.0), (11.73, 3.058, -5.0), (11.73, 3.058, 5.0), (11.77, 3.07, -5.0), (11.77, 3.07, 5.0), (11.8, 3.089, -5.0), (11.8, 3.089, 5.0), (11.84, 3.117, -5.0), (11.84, 3.117, 5.0), (11.87, 3.152, -5.0), (11.87, 3.152, 5.0), (11.89, 3.195, -5.0), (11.89, 3.195, 5.0), (11.91, 3.245, -5.0), (11.91, 3.245, 5.0), (11.93, 3.304, -5.0), (11.93, 3.304, 5.0), (11.94, 3.37, -5.0), (11.94, 3.37, 5.0), (11.95, 3.444, -5.0), (11.95, 3.444, 5.0), (11.96, 3.526, -5.0), (11.96, 3.526, 5.0), (11.96, 3.616, -5.0), (11.96, 3.616, 5.0), (11.96, 3.708, -5.0), (11.96, 3.708, 5.0), (11.95, 3.791, -5.0), (11.95, 3.791, 5.0), (11.94, 3.867, -5.0), (11.94, 3.867, 5.0), (11.93, 3.934, -5.0), (11.93, 3.934, 5.0), (11.91, 3.994, -5.0), (11.91, 3.994, 5.0), (11.89, 4.046, -5.0), (11.89, 4.046, 5.0), (11.87, 4.089, -5.0), (11.87, 4.089, 5.0), (11.84, 4.125, -5.0), (11.84, 4.125, 5.0), (11.8, 4.153, -5.0), (11.8, 4.153, 5.0), (11.77, 4.173, -5.0), (11.77, 4.173, 5.0), (11.73, 4.185, -5.0), (11.73, 4.185, 5.0), (11.68, 4.189, -5.0), (11.68, 4.189, 5.0), (7.675, 4.189, -5.0), (7.675, 4.189, 5.0), (7.675, 3.054, -5.0), (7.675, 3.054, 5.0), (22.36, 2.863, -5.0), (22.36, 2.863, 5.0), (22.43, 2.781, -5.0), (22.43, 2.781, 5.0), (22.49, 2.695, -5.0), (22.49, 2.695, 5.0), (22.54, 2.607, -5.0), (22.54, 2.607, 5.0), (22.59, 2.516, -5.0), (22.59, 2.516, 5.0), (22.63, 2.422, -5.0), (22.63, 2.422, 5.0), (22.67, 2.325, -5.0), (22.67, 2.325, 5.0), (22.7, 2.226, -5.0), (22.7, 2.226, 5.0), (22.73, 2.123, -5.0), (22.73, 2.123, 5.0), (22.75, 2.018, -5.0), (22.75, 2.018, 5.0), (22.76, 1.91, -5.0), (22.76, 1.91, 5.0), (22.77, 1.8, -5.0), (22.77, 1.8, 5.0), (22.77, 1.686, -5.0), (22.77, 1.686, 5.0), (22.77, 1.573, -5.0), (22.77, 1.573, 5.0), (22.76, 1.462, -5.0), (22.76, 1.462, 5.0), (22.75, 1.354, -5.0), (22.75, 1.354, 5.0), (22.73, 1.249, -5.0), (22.73, 1.249, 5.0), (22.7, 1.147, -5.0), (22.7, 1.147, 5.0), (22.67, 1.047, -5.0), (22.67, 1.047, 5.0), (22.63, 0.9505, -5.0), (22.63, 0.9505, 5.0), (22.59, 0.8566, -5.0), (22.59, 0.8566, 5.0), (22.54, 0.7655, -5.0), (22.54, 0.7655, 5.0), (22.49, 0.6772, -5.0), (22.49, 0.6772, 5.0), (22.43, 0.5917, -5.0), (22.43, 0.5917, 5.0), (22.36, 0.509, -5.0), (22.36, 0.509, 5.0), (22.28, 0.4277, -5.0), (22.28, 0.4277, 5.0), (22.2, 0.3535, -5.0), (22.2, 0.3535, 5.0), (22.12, 0.2863, -5.0), (22.12, 0.2863, 5.0), (22.04, 0.2262, -5.0), (22.04, 0.2262, 5.0), (21.95, 0.1732, -5.0), (21.95, 0.1732, 5.0), (21.86, 0.1273, -5.0), (21.86, 0.1273, 5.0), (21.76, 0.08837, -5.0), (21.76, 0.08837, 5.0), (21.66, 0.05656, -5.0), (21.66, 0.05656, 5.0), (21.56, 0.03181, -5.0), (21.56, 0.03181, 5.0), (21.46, 0.01414, -5.0), (21.46, 0.01414, 5.0), (21.35, 0.003535, -5.0), (21.35, 0.003535, 5.0), (21.24, 0.0, -5.0), (21.24, 0.0, 5.0), (16.53, 0.0, -5.0), (16.53, 0.0, 5.0), (16.53, 1.273, -5.0), (16.53, 1.273, 5.0), (21.24, 1.273, -5.0), (21.24, 1.273, 5.0), (21.28, 1.275, -5.0), (21.28, 1.275, 5.0), (21.32, 1.284, -5.0), (21.32, 1.284, 5.0), (21.35, 1.298, -5.0), (21.35, 1.298, 5.0), (21.38, 1.318, -5.0), (21.38, 1.318, 5.0), (21.41, 1.344, -5.0), (21.41, 1.344, 5.0), (21.43, 1.376, -5.0), (21.43, 1.376, 5.0), (21.45, 1.413, -5.0), (21.45, 1.413, 5.0), (21.47, 1.456, -5.0), (21.47, 1.456, 5.0), (21.48, 1.505, -5.0), (21.48, 1.505, 5.0), (21.49, 1.56, -5.0), (21.49, 1.56, 5.0), (21.5, 1.62, -5.0), (21.5, 1.62, 5.0), (21.5, 1.686, -5.0), (21.5, 1.686, 5.0), (21.5, 1.752, -5.0), (21.5, 1.752, 5.0), (21.49, 1.812, -5.0), (21.49, 1.812, 5.0), (21.48, 1.867, -5.0), (21.48, 1.867, 5.0), (21.47, 1.916, -5.0), (21.47, 1.916, 5.0), (21.45, 1.959, -5.0), (21.45, 1.959, 5.0), (21.43, 1.996, -5.0), (21.43, 1.996, 5.0), (21.41, 2.028, -5.0), (21.41, 2.028, 5.0), (21.38, 2.054, -5.0), (21.38, 2.054, 5.0), (21.35, 2.074, -5.0), (21.35, 2.074, 5.0), (21.32, 2.088, -5.0), (21.32, 2.088, 5.0), (21.28, 2.097, -5.0), (21.28, 2.097, 5.0), (21.24, 2.1, -5.0), (21.24, 2.1, 5.0), (17.81, 2.1, -5.0), (17.81, 2.1, 5.0), (17.7, 2.103, -5.0), (17.7, 2.103, 5.0), (17.59, 2.114, -5.0), (17.59, 2.114, 5.0), (17.49, 2.131, -5.0), (17.49, 2.131, 5.0), (17.38, 2.156, -5.0), (17.38, 2.156, 5.0), (17.29, 2.188, -5.0), (17.29, 2.188, 5.0), (17.19, 2.227, -5.0), (17.19, 2.227, 5.0), (17.1, 2.273, -5.0), (17.1, 2.273, 5.0), (17.01, 2.326, -5.0), (17.01, 2.326, 5.0), (16.92, 2.386, -5.0), (16.92, 2.386, 5.0), (16.84, 2.453, -5.0), (16.84, 2.453, 5.0), (16.76, 2.527, -5.0), (16.76, 2.527, 5.0), (16.69, 2.609, -5.0), (16.69, 2.609, 5.0), (16.62, 2.69, -5.0), (16.62, 2.69, 5.0), (16.56, 2.774, -5.0), (16.56, 2.774, 5.0), (16.5, 2.861, -5.0), (16.5, 2.861, 5.0), (16.45, 2.95, -5.0), (16.45, 2.95, 5.0), (16.41, 3.043, -5.0), (16.41, 3.043, 5.0), (16.37, 3.139, -5.0), (16.37, 3.139, 5.0), (16.34, 3.238, -5.0), (16.34, 3.238, 5.0), (16.31, 3.339, -5.0), (16.31, 3.339, 5.0), (16.29, 3.444, -5.0), (16.29, 3.444, 5.0), (16.27, 3.551, -5.0), (16.27, 3.551, 5.0), (16.26, 3.662, -5.0), (16.26, 3.662, 5.0), (16.26, 3.775, -5.0), (16.26, 3.775, 5.0), (16.26, 3.889, -5.0), (16.26, 3.889, 5.0), (16.27, 4.0, -5.0), (16.27, 4.0, 5.0), (16.29, 4.108, -5.0), (16.29, 4.108, 5.0), (16.31, 4.214, -5.0), (16.31, 4.214, 5.0), (16.34, 4.316, -5.0), (16.34, 4.316, 5.0), (16.37, 4.417, -5.0), (16.37, 4.417, 5.0), (16.41, 4.514, -5.0), (16.41, 4.514, 5.0), (16.46, 4.609, -5.0), (16.46, 4.609, 5.0), (16.51, 4.702, -5.0), (16.51, 4.702, 5.0), (16.56, 4.791, -5.0), (16.56, 4.791, 5.0), (16.63, 4.878, -5.0), (16.63, 4.878, 5.0), (16.7, 4.963, -5.0), (16.7, 4.963, 5.0), (16.77, 5.042, -5.0), (16.77, 5.042, 5.0), (16.85, 5.115, -5.0), (16.85, 5.115, 5.0), (16.93, 5.181, -5.0), (16.93, 5.181, 5.0), (17.01, 5.24, -5.0), (17.01, 5.24, 5.0), (17.1, 5.292, -5.0), (17.1, 5.292, 5.0), (17.19, 5.337, -5.0), (17.19, 5.337, 5.0), (17.29, 5.375, -5.0), (17.29, 5.375, 5.0), (17.38, 5.406, -5.0), (17.38, 5.406, 5.0), (17.49, 5.43, -5.0), (17.49, 5.43, 5.0), (17.59, 5.447, -5.0), (17.59, 5.447, 5.0), (17.7, 5.458, -5.0), (17.7, 5.458, 5.0), (17.81, 5.461, -5.0), (17.81, 5.461, 5.0), (22.52, 5.461, -5.0), (22.52, 5.461, 5.0), (22.52, 4.189, -5.0), (22.52, 4.189, 5.0), (17.81, 4.189, -5.0), (17.81, 4.189, 5.0), (17.77, 4.186, -5.0), (17.77, 4.186, 5.0), (17.73, 4.177, -5.0), (17.73, 4.177, 5.0), (17.69, 4.163, -5.0), (17.69, 4.163, 5.0), (17.66, 4.143, -5.0), (17.66, 4.143, 5.0), (17.64, 4.117, -5.0), (17.64, 4.117, 5.0), (17.61, 4.085, -5.0), (17.61, 4.085, 5.0), (17.59, 4.048, -5.0), (17.59, 4.048, 5.0), (17.57, 4.005, -5.0), (17.57, 4.005, 5.0), (17.56, 3.956, -5.0), (17.56, 3.956, 5.0), (17.55, 3.902, -5.0), (17.55, 3.902, 5.0), (17.55, 3.841, -5.0), (17.55, 3.841, 5.0), (17.55, 3.775, -5.0), (17.55, 3.775, 5.0), (17.55, 3.711, -5.0), (17.55, 3.711, 5.0), (17.55, 3.652, -5.0), (17.55, 3.652, 5.0), (17.56, 3.599, -5.0), (17.56, 3.599, 5.0), (17.57, 3.551, -5.0), (17.57, 3.551, 5.0), (17.59, 3.509, -5.0), (17.59, 3.509, 5.0), (17.61, 3.473, -5.0), (17.61, 3.473, 5.0), (17.64, 3.442, -5.0), (17.64, 3.442, 5.0), (17.66, 3.417, -5.0), (17.66, 3.417, 5.0), (17.69, 3.397, -5.0), (17.69, 3.397, 5.0), (17.73, 3.383, -5.0), (17.73, 3.383, 5.0), (17.77, 3.375, -5.0), (17.77, 3.375, 5.0), (17.81, 3.372, -5.0), (17.81, 3.372, 5.0), (21.24, 3.372, -5.0), (21.24, 3.372, 5.0), (21.35, 3.369, -5.0), (21.35, 3.369, 5.0), (21.46, 3.358, -5.0), (21.46, 3.358, 5.0), (21.56, 3.34, -5.0), (21.56, 3.34, 5.0), (21.66, 3.316, -5.0), (21.66, 3.316, 5.0), (21.76, 3.284, -5.0), (21.76, 3.284, 5.0), (21.86, 3.245, -5.0), (21.86, 3.245, 5.0), (21.95, 3.199, -5.0), (21.95, 3.199, 5.0), (22.04, 3.146, -5.0), (22.04, 3.146, 5.0), (22.12, 3.086, -5.0), (22.12, 3.086, 5.0), (22.2, 3.019, -5.0), (22.2, 3.019, 5.0), (22.28, 2.945, -5.0), (22.28, 2.945, 5.0)], [], [(111, 113, 112), (111, 114, 113), (110, 114, 111), (109, 114, 110), (108, 114, 109), (107, 114, 108), (106, 114, 107), (105, 114, 106), (104, 114, 105), (103, 114, 104), (102, 114, 103), (101, 114, 102), (100, 114, 101), (99, 114, 100), (98, 114, 99), (97, 114, 98), (96, 114, 97), (95, 114, 96), (94, 114, 95), (93, 114, 94), (92, 114, 93), (91, 115, 92), (115, 114, 92), (91, 116, 115), (91, 117, 116), (91, 118, 117), (91, 119, 118), (91, 120, 119), (91, 121, 120), (90, 121, 91), (90, 122, 121), (90, 123, 122), (90, 124, 123), (89, 124, 90), (89, 125, 124), (89, 126, 125), (88, 126, 89), (88, 127, 126), (87, 127, 88), (87, 128, 127), (87, 129, 128), (86, 129, 87), (86, 130, 129), (86, 131, 130), (86, 132, 131), (85, 132, 86), (85, 133, 132), (85, 134, 133), (84, 134, 85), (84, 135, 134), (84, 136, 135), (84, 137, 136), (84, 138, 137), (84, 139, 138), (84, 140, 139), (84, 141, 140), (84, 142, 141), (84, 143, 142), (84, 144, 143), (83, 144, 84), (83, 145, 144), (83, 146, 145), (83, 147, 146), (82, 147, 83), (82, 148, 147), (82, 149, 148), (81, 149, 82), (81, 150, 149), (80, 150, 81), (80, 151, 150), (79, 151, 80), (79, 0, 151), (79, 1, 0), (78, 1, 79), (78, 2, 1), (77, 2, 78), (77, 3, 2), (76, 3, 77), (75, 3, 76), (75, 4, 3), (74, 4, 75), (74, 5, 4), (73, 5, 74), (73, 6, 5), (72, 6, 73), (71, 6, 72), (71, 7, 6), (70, 7, 71), (69, 7, 70), (69, 8, 7), (68, 8, 69), (67, 8, 68), (66, 8, 67), (66, 63, 8), (63, 9, 8), (65, 63, 66), (64, 63, 65), (62, 9, 63), (61, 9, 62), (60, 9, 61), (59, 9, 60), (58, 9, 59), (57, 9, 58), (57, 10, 9), (56, 10, 57), (55, 10, 56), (54, 10, 55), (54, 11, 10), (53, 11, 54), (52, 11, 53), (52, 12, 11), (51, 12, 52), (50, 12, 51), (50, 13, 12), (49, 13, 50), (49, 14, 13), (48, 14, 49), (47, 14, 48), (47, 15, 14), (46, 15, 47), (45, 15, 46), (44, 15, 45), (44, 16, 15), (43, 16, 44), (42, 16, 43), (41, 16, 42), (40, 16, 41), (39, 16, 40), (37, 39, 38), (37, 16, 39), (37, 17, 16), (37, 18, 17), (37, 19, 18), (37, 20, 19), (37, 21, 20), (37, 22, 21), (37, 23, 22), (37, 24, 23), (37, 25, 24), (37, 26, 25), (37, 27, 26), (37, 28, 27), (37, 29, 28), (37, 30, 29), (37, 31, 30), (37, 32, 31), (37, 33, 32), (37, 34, 33), (37, 35, 34), (37, 36, 35), (191, 230, 192), (230, 193, 192), (230, 194, 193), (230, 195, 194), (230, 196, 195), (230, 197, 196), (230, 198, 197), (230, 199, 198), (230, 200, 199), (230, 201, 200), (230, 202, 201), (230, 203, 202), (230, 204, 203), (230, 152, 204), (230, 153, 152), (230, 154, 153), (230, 155, 154), (230, 156, 155), (230, 157, 156), (230, 158, 157), (230, 159, 158), (230, 229, 159), (229, 160, 159), (191, 231, 230), (228, 160, 229), (227, 160, 228), (226, 160, 227), (225, 160, 226), (224, 160, 225), (223, 160, 224), (223, 161, 160), (222, 161, 223), (221, 161, 222), (221, 162, 161), (220, 162, 221), (219, 162, 220), (219, 163, 162), (218, 163, 219), (218, 164, 163), (217, 164, 218), (216, 164, 217), (216, 165, 164), (215, 165, 216), (215, 166, 165), (214, 166, 215), (214, 167, 166), (213, 167, 214), (212, 167, 213), (212, 168, 167), (211, 168, 212), (210, 168, 211), (210, 169, 168), (209, 169, 210), (208, 169, 209), (207, 169, 208), (206, 169, 207), (205, 169, 206), (191, 189, 231), (189, 205, 231), (189, 169, 205), (189, 170, 169), (189, 171, 170), (189, 172, 171), (189, 173, 172), (189, 174, 173), (189, 175, 174), (189, 176, 175), (189, 177, 176), (189, 178, 177), (189, 179, 178), (189, 180, 179), (189, 181, 180), (189, 182, 181), (189, 183, 182), (189, 184, 183), (189, 185, 184), (189, 186, 185), (189, 187, 186), (189, 188, 187), (191, 190, 189), (239, 241, 240), (239, 237, 241), (237, 242, 241), (242, 232, 243), (242, 235, 232), (235, 233, 232), (239, 238, 237), (236, 242, 237), (242, 236, 235), (234, 233, 235), (302, 304, 303), (302, 305, 304), (301, 305, 302), (301, 306, 305), (300, 306, 301), (300, 307, 306), (299, 307, 300), (299, 308, 307), (298, 308, 299), (298, 309, 308), (297, 309, 298), (297, 310, 309), (296, 310, 297), (296, 311, 310), (295, 311, 296), (295, 312, 311), (294, 312, 295), (294, 313, 312), (293, 313, 294), (293, 314, 313), (292, 314, 293), (292, 315, 314), (291, 315, 292), (291, 316, 315), (290, 316, 291), (290, 317, 316), (289, 317, 290), (289, 318, 317), (288, 318, 289), (288, 319, 318), (287, 319, 288), (287, 320, 319), (286, 320, 287), (286, 321, 320), (285, 321, 286), (285, 322, 321), (284, 322, 285), (284, 323, 322), (283, 323, 284), (283, 324, 323), (282, 264, 283), (264, 324, 283), (264, 263, 324), (263, 325, 324), (282, 265, 264), (262, 325, 263), (282, 266, 265), (261, 325, 262), (282, 267, 266), (260, 325, 261), (282, 268, 267), (259, 325, 260), (282, 269, 268), (258, 325, 259), (282, 270, 269), (257, 325, 258), (281, 270, 282), (257, 326, 325), (281, 271, 270), (256, 326, 257), (281, 272, 271), (255, 326, 256), (281, 273, 272), (254, 326, 255), (280, 273, 281), (254, 327, 326), (280, 274, 273), (253, 327, 254), (280, 275, 274), (252, 327, 253), (279, 275, 280), (252, 244, 327), (279, 276, 275), (251, 244, 252), (278, 276, 279), (278, 277, 276), (250, 244, 251), (250, 245, 244), (248, 250, 249), (248, 247, 250), (247, 245, 250), (246, 245, 247), (359, 357, 360), (357, 361, 360), (357, 362, 361), (357, 363, 362), (357, 364, 363), (357, 365, 364), (357, 366, 365), (357, 367, 366), (357, 368, 367), (357, 369, 368), (357, 370, 369), (357, 371, 370), (357, 372, 371), (357, 373, 372), (357, 374, 373), (357, 375, 374), (357, 376, 375), (357, 377, 376), (357, 378, 377), (357, 379, 378), (357, 380, 379), (357, 356, 380), (356, 381, 380), (359, 358, 357), (355, 381, 356), (354, 381, 355), (353, 381, 354), (352, 381, 353), (351, 381, 352), (351, 382, 381), (350, 382, 351), (349, 382, 350), (348, 382, 349), (348, 383, 382), (347, 383, 348), (346, 383, 347), (346, 384, 383), (345, 384, 346), (345, 385, 384), (344, 385, 345), (343, 385, 344), (343, 386, 385), (342, 386, 343), (342, 387, 386), (341, 387, 342), (341, 388, 387), (340, 388, 341), (339, 388, 340), (339, 389, 388), (338, 389, 339), (337, 389, 338), (336, 389, 337), (336, 390, 389), (335, 390, 336), (334, 390, 335), (333, 390, 334), (332, 390, 333), (330, 328, 331), (328, 332, 331), (328, 390, 332), (328, 391, 390), (328, 392, 391), (328, 393, 392), (328, 394, 393), (328, 395, 394), (328, 396, 395), (328, 397, 396), (328, 398, 397), (328, 399, 398), (328, 400, 399), (328, 401, 400), (328, 402, 401), (328, 403, 402), (328, 404, 403), (328, 405, 404), (328, 406, 405), (328, 407, 406), (328, 408, 407), (328, 409, 408), (330, 329, 328), (523, 521, 522), (524, 521, 523), (524, 520, 521), (524, 519, 520), (524, 518, 519), (524, 517, 518), (524, 516, 517), (524, 515, 516), (524, 514, 515), (524, 513, 514), (524, 512, 513), (524, 511, 512), (524, 510, 511), (524, 509, 510), (524, 508, 509), (524, 507, 508), (524, 506, 507), (524, 505, 506), (524, 504, 505), (524, 503, 504), (524, 502, 503), (525, 501, 502), (524, 525, 502), (526, 501, 525), (527, 501, 526), (528, 501, 527), (529, 501, 528), (530, 501, 529), (531, 501, 530), (531, 500, 501), (532, 500, 531), (533, 500, 532), (534, 500, 533), (534, 499, 500), (535, 499, 534), (536, 499, 535), (536, 498, 499), (537, 498, 536), (537, 497, 498), (538, 497, 537), (539, 497, 538), (539, 496, 497), (540, 496, 539), (541, 496, 540), (542, 496, 541), (542, 495, 496), (543, 495, 542), (544, 495, 543), (544, 494, 495), (545, 494, 544), (546, 494, 545), (547, 494, 546), (548, 494, 547), (549, 494, 548), (550, 494, 549), (551, 494, 550), (552, 494, 551), (553, 494, 552), (554, 494, 553), (554, 493, 494), (555, 493, 554), (556, 493, 555), (557, 493, 556), (557, 492, 493), (558, 492, 557), (559, 492, 558), (559, 491, 492), (560, 491, 559), (560, 490, 491), (561, 490, 560), (561, 489, 490), (410, 489, 561), (411, 489, 410), (411, 488, 489), (412, 488, 411), (412, 487, 488), (413, 487, 412), (413, 486, 487), (413, 485, 486), (414, 485, 413), (414, 484, 485), (415, 484, 414), (415, 483, 484), (416, 483, 415), (416, 482, 483), (416, 481, 482), (417, 481, 416), (417, 480, 481), (417, 479, 480), (418, 479, 417), (418, 478, 479), (418, 477, 478), (418, 476, 477), (473, 476, 418), (419, 473, 418), (473, 475, 476), (473, 474, 475), (419, 472, 473), (419, 471, 472), (419, 470, 471), (419, 469, 470), (419, 468, 469), (419, 467, 468), (420, 467, 419), (420, 466, 467), (420, 465, 466), (420, 464, 465), (421, 464, 420), (421, 463, 464), (421, 462, 463), (422, 462, 421), (422, 461, 462), (422, 460, 461), (423, 460, 422), (423, 459, 460), (424, 459, 423), (424, 458, 459), (424, 457, 458), (425, 457, 424), (425, 456, 457), (425, 455, 456), (425, 454, 455), (426, 454, 425), (426, 453, 454), (426, 452, 453), (426, 451, 452), (426, 450, 451), (426, 449, 450), (449, 447, 448), (426, 447, 449), (427, 447, 426), (428, 447, 427), (429, 447, 428), (430, 447, 429), (431, 447, 430), (432, 447, 431), (433, 447, 432), (434, 447, 433), (435, 447, 434), (436, 447, 435), (437, 447, 436), (438, 447, 437), (439, 447, 438), (440, 447, 439), (441, 447, 440), (442, 447, 441), (443, 447, 442), (444, 447, 443), (445, 447, 444), (446, 447, 445), (640, 601, 602), (603, 640, 602), (604, 640, 603), (605, 640, 604), (606, 640, 605), (607, 640, 606), (608, 640, 607), (609, 640, 608), (610, 640, 609), (611, 640, 610), (612, 640, 611), (613, 640, 612), (614, 640, 613), (562, 640, 614), (563, 640, 562), (564, 640, 563), (565, 640, 564), (566, 640, 565), (567, 640, 566), (568, 640, 567), (569, 640, 568), (639, 640, 569), (570, 639, 569), (641, 601, 640), (570, 638, 639), (570, 637, 638), (570, 636, 637), (570, 635, 636), (570, 634, 635), (570, 633, 634), (571, 633, 570), (571, 632, 633), (571, 631, 632), (572, 631, 571), (572, 630, 631), (572, 629, 630), (573, 629, 572), (573, 628, 629), (574, 628, 573), (574, 627, 628), (574, 626, 627), (575, 626, 574), (575, 625, 626), (576, 625, 575), (576, 624, 625), (577, 624, 576), (577, 623, 624), (577, 622, 623), (578, 622, 577), (578, 621, 622), (578, 620, 621), (579, 620, 578), (579, 619, 620), (579, 618, 619), (579, 617, 618), (579, 616, 617), (579, 615, 616), (599, 601, 641), (615, 599, 641), (579, 599, 615), (580, 599, 579), (581, 599, 580), (582, 599, 581), (583, 599, 582), (584, 599, 583), (585, 599, 584), (586, 599, 585), (587, 599, 586), (588, 599, 587), (589, 599, 588), (590, 599, 589), (591, 599, 590), (592, 599, 591), (593, 599, 592), (594, 599, 593), (595, 599, 594), (596, 599, 595), (597, 599, 596), (598, 599, 597), (600, 601, 599), (651, 649, 650), (647, 649, 651), (652, 647, 651), (642, 652, 653), (645, 652, 642), (643, 645, 642), (648, 649, 647), (652, 646, 647), (646, 652, 645), (643, 644, 645), (714, 712, 713), (715, 712, 714), (715, 711, 712), (716, 711, 715), (716, 710, 711), (717, 710, 716), (717, 709, 710), (718, 709, 717), (718, 708, 709), (719, 708, 718), (719, 707, 708), (720, 707, 719), (720, 706, 707), (721, 706, 720), (721, 705, 706), (722, 705, 721), (722, 704, 705), (723, 704, 722), (723, 703, 704), (724, 703, 723), (724, 702, 703), (725, 702, 724), (725, 701, 702), (726, 701, 725), (726, 700, 701), (727, 700, 726), (727, 699, 700), (728, 699, 727), (728, 698, 699), (729, 698, 728), (729, 697, 698), (730, 697, 729), (730, 696, 697), (731, 696, 730), (731, 695, 696), (732, 695, 731), (732, 694, 695), (733, 694, 732), (733, 693, 694), (734, 693, 733), (674, 692, 693), (734, 674, 693), (673, 674, 734), (735, 673, 734), (675, 692, 674), (735, 672, 673), (676, 692, 675), (735, 671, 672), (677, 692, 676), (735, 670, 671), (678, 692, 677), (735, 669, 670), (679, 692, 678), (735, 668, 669), (680, 692, 679), (735, 667, 668), (680, 691, 692), (736, 667, 735), (681, 691, 680), (736, 666, 667), (682, 691, 681), (736, 665, 666), (683, 691, 682), (736, 664, 665), (683, 690, 691), (737, 664, 736), (684, 690, 683), (737, 663, 664), (685, 690, 684), (737, 662, 663), (685, 689, 690), (654, 662, 737), (686, 689, 685), (654, 661, 662), (686, 688, 689), (687, 688, 686), (654, 660, 661), (655, 660, 654), (660, 658, 659), (657, 658, 660), (655, 657, 660), (655, 656, 657), (767, 769, 770), (771, 767, 770), (772, 767, 771), (773, 767, 772), (774, 767, 773), (775, 767, 774), (776, 767, 775), (777, 767, 776), (778, 767, 777), (779, 767, 778), (780, 767, 779), (781, 767, 780), (782, 767, 781), (783, 767, 782), (784, 767, 783), (785, 767, 784), (786, 767, 785), (787, 767, 786), (788, 767, 787), (789, 767, 788), (790, 767, 789), (766, 767, 790), (791, 766, 790), (768, 769, 767), (791, 765, 766), (791, 764, 765), (791, 763, 764), (791, 762, 763), (791, 761, 762), (792, 761, 791), (792, 760, 761), (792, 759, 760), (792, 758, 759), (793, 758, 792), (793, 757, 758), (793, 756, 757), (794, 756, 793), (794, 755, 756), (795, 755, 794), (795, 754, 755), (795, 753, 754), (796, 753, 795), (796, 752, 753), (797, 752, 796), (797, 751, 752), (798, 751, 797), (798, 750, 751), (798, 749, 750), (799, 749, 798), (799, 748, 749), (799, 747, 748), (799, 746, 747), (800, 746, 799), (800, 745, 746), (800, 744, 745), (800, 743, 744), (800, 742, 743), (738, 740, 741), (742, 738, 741), (800, 738, 742), (801, 738, 800), (802, 738, 801), (803, 738, 802), (804, 738, 803), (805, 738, 804), (806, 738, 805), (807, 738, 806), (808, 738, 807), (809, 738, 808), (810, 738, 809), (811, 738, 810), (812, 738, 811), (813, 738, 812), (814, 738, 813), (815, 738, 814), (816, 738, 815), (817, 738, 816), (818, 738, 817), (819, 738, 818), (739, 740, 738), (821, 823, 822, 820), (823, 825, 824, 822), (825, 827, 826, 824), (827, 829, 828, 826), (829, 831, 830, 828), (831, 833, 832, 830), (833, 835, 834, 832), (835, 837, 836, 834), (837, 839, 838, 836), (839, 841, 840, 838), (841, 843, 842, 840), (843, 845, 844, 842), (845, 847, 846, 844), (847, 849, 848, 846), (849, 851, 850, 848), (851, 853, 852, 850), (853, 855, 854, 852), (855, 857, 856, 854), (857, 859, 858, 856), (859, 861, 860, 858), (861, 863, 862, 860), (863, 865, 864, 862), (865, 867, 866, 864), (867, 869, 868, 866), (869, 871, 870, 868), (871, 873, 872, 870), (873, 875, 874, 872), (875, 877, 876, 874), (877, 879, 878, 876), (879, 881, 880, 878), (881, 883, 882, 880), (883, 885, 884, 882), (885, 887, 886, 884), (887, 889, 888, 886), (889, 891, 890, 888), (891, 893, 892, 890), (893, 895, 894, 892), (895, 897, 896, 894), (897, 899, 898, 896), (899, 901, 900, 898), (901, 903, 902, 900), (903, 905, 904, 902), (905, 907, 906, 904), (907, 909, 908, 906), (909, 911, 910, 908), (911, 913, 912, 910), (913, 915, 914, 912), (915, 917, 916, 914), (917, 919, 918, 916), (919, 921, 920, 918), (921, 923, 922, 920), (923, 925, 924, 922), (925, 927, 926, 924), (927, 929, 928, 926), (929, 931, 930, 928), (931, 933, 932, 930), (933, 935, 934, 932), (935, 937, 936, 934), (937, 939, 938, 936), (939, 941, 940, 938), (941, 943, 942, 940), (943, 945, 944, 942), (945, 947, 946, 944), (947, 949, 948, 946), (949, 951, 950, 948), (951, 953, 952, 950), (953, 955, 954, 952), (955, 957, 956, 954), (957, 959, 958, 956), (959, 961, 960, 958), (961, 963, 962, 960), (963, 965, 964, 962), (965, 967, 966, 964), (967, 969, 968, 966), (969, 971, 970, 968), (971, 973, 972, 970), (973, 975, 974, 972), (975, 977, 976, 974), (977, 979, 978, 976), (979, 981, 980, 978), (981, 983, 982, 980), (983, 821, 820, 982), (985, 987, 986, 984), (987, 989, 988, 986), (989, 991, 990, 988), (991, 993, 992, 990), (993, 995, 994, 992), (995, 997, 996, 994), (997, 999, 998, 996), (999, 1001, 1000, 998), (1001, 1003, 1002, 1000), (1003, 1005, 1004, 1002), (1005, 1007, 1006, 1004), (1007, 1009, 1008, 1006), (1009, 1011, 1010, 1008), (1011, 1013, 1012, 1010), (1013, 1015, 1014, 1012), (1015, 1017, 1016, 1014), (1017, 1019, 1018, 1016), (1019, 1021, 1020, 1018), (1021, 1023, 1022, 1020), (1023, 1025, 1024, 1022), (1025, 1027, 1026, 1024), (1027, 1029, 1028, 1026), (1029, 1031, 1030, 1028), (1031, 1033, 1032, 1030), (1033, 1035, 1034, 1032), (1035, 1037, 1036, 1034), (1037, 1039, 1038, 1036), (1039, 1041, 1040, 1038), (1041, 1043, 1042, 1040), (1043, 1045, 1044, 1042), (1045, 1047, 1046, 1044), (1047, 1049, 1048, 1046), (1049, 1051, 1050, 1048), (1051, 1053, 1052, 1050), (1053, 1055, 1054, 1052), (1055, 1057, 1056, 1054), (1057, 1059, 1058, 1056), (1059, 1061, 1060, 1058), (1061, 1063, 1062, 1060), (1063, 1065, 1064, 1062), (1065, 1067, 1066, 1064), (1067, 1069, 1068, 1066), (1069, 1071, 1070, 1068), (1071, 1073, 1072, 1070), (1073, 1075, 1074, 1072), (1075, 1077, 1076, 1074), (1077, 1079, 1078, 1076), (1079, 1081, 1080, 1078), (1081, 1083, 1082, 1080), (1083, 1085, 1084, 1082), (1085, 1087, 1086, 1084), (1087, 1089, 1088, 1086), (1089, 1091, 1090, 1088), (1091, 1093, 1092, 1090), (1093, 1095, 1094, 1092), (1095, 1097, 1096, 1094), (1097, 1099, 1098, 1096), (1099, 1101, 1100, 1098), (1101, 1103, 1102, 1100), (1103, 1105, 1104, 1102), (1105, 1107, 1106, 1104), (1107, 1109, 1108, 1106), (1109, 1111, 1110, 1108), (1111, 1113, 1112, 1110), (1113, 1115, 1114, 1112), (1115, 1117, 1116, 1114), (1117, 1119, 1118, 1116), (1119, 1121, 1120, 1118), (1121, 1123, 1122, 1120), (1123, 1125, 1124, 1122), (1125, 1127, 1126, 1124), (1127, 1129, 1128, 1126), (1129, 1131, 1130, 1128), (1131, 1133, 1132, 1130), (1133, 1135, 1134, 1132), (1135, 1137, 1136, 1134), (1137, 1139, 1138, 1136), (1139, 1141, 1140, 1138), (1141, 1143, 1142, 1140), (1143, 1145, 1144, 1142), (1145, 1147, 1146, 1144), (1147, 1149, 1148, 1146), (1149, 1151, 1150, 1148), (1151, 985, 984, 1150), (1153, 1155, 1154, 1152), (1155, 1157, 1156, 1154), (1157, 1159, 1158, 1156), (1159, 1161, 1160, 1158), (1161, 1163, 1162, 1160), (1163, 1165, 1164, 1162), (1165, 1167, 1166, 1164), (1167, 1169, 1168, 1166), (1169, 1171, 1170, 1168), (1171, 1173, 1172, 1170), (1173, 1175, 1174, 1172), (1175, 1153, 1152, 1174), (1177, 1179, 1178, 1176), (1179, 1181, 1180, 1178), (1181, 1183, 1182, 1180), (1183, 1185, 1184, 1182), (1185, 1187, 1186, 1184), (1187, 1189, 1188, 1186), (1189, 1191, 1190, 1188), (1191, 1193, 1192, 1190), (1193, 1195, 1194, 1192), (1195, 1197, 1196, 1194), (1197, 1199, 1198, 1196), (1199, 1201, 1200, 1198), (1201, 1203, 1202, 1200), (1203, 1205, 1204, 1202), (1205, 1207, 1206, 1204), (1207, 1209, 1208, 1206), (1209, 1211, 1210, 1208), (1211, 1213, 1212, 1210), (1213, 1215, 1214, 1212), (1215, 1217, 1216, 1214), (1217, 1219, 1218, 1216), (1219, 1221, 1220, 1218), (1221, 1223, 1222, 1220), (1223, 1225, 1224, 1222), (1225, 1227, 1226, 1224), (1227, 1229, 1228, 1226), (1229, 1231, 1230, 1228), (1231, 1233, 1232, 1230), (1233, 1235, 1234, 1232), (1235, 1237, 1236, 1234), (1237, 1239, 1238, 1236), (1239, 1241, 1240, 1238), (1241, 1243, 1242, 1240), (1243, 1245, 1244, 1242), (1245, 1247, 1246, 1244), (1247, 1249, 1248, 1246), (1249, 1251, 1250, 1248), (1251, 1253, 1252, 1250), (1253, 1255, 1254, 1252), (1255, 1257, 1256, 1254), (1257, 1259, 1258, 1256), (1259, 1261, 1260, 1258), (1261, 1263, 1262, 1260), (1263, 1265, 1264, 1262), (1265, 1267, 1266, 1264), (1267, 1269, 1268, 1266), (1269, 1271, 1270, 1268), (1271, 1273, 1272, 1270), (1273, 1275, 1274, 1272), (1275, 1277, 1276, 1274), (1277, 1279, 1278, 1276), (1279, 1281, 1280, 1278), (1281, 1177, 1176, 1280), (1283, 1285, 1284, 1282), (1285, 1287, 1286, 1284), (1287, 1289, 1288, 1286), (1289, 1291, 1290, 1288), (1291, 1293, 1292, 1290), (1293, 1295, 1294, 1292), (1295, 1297, 1296, 1294), (1297, 1299, 1298, 1296), (1299, 1301, 1300, 1298), (1301, 1303, 1302, 1300), (1303, 1305, 1304, 1302), (1305, 1307, 1306, 1304), (1307, 1309, 1308, 1306), (1309, 1311, 1310, 1308), (1311, 1313, 1312, 1310), (1313, 1315, 1314, 1312), (1315, 1317, 1316, 1314), (1317, 1319, 1318, 1316), (1319, 1321, 1320, 1318), (1321, 1323, 1322, 1320), (1323, 1325, 1324, 1322), (1325, 1327, 1326, 1324), (1327, 1329, 1328, 1326), (1329, 1331, 1330, 1328), (1331, 1333, 1332, 1330), (1333, 1335, 1334, 1332), (1335, 1283, 1282, 1334), (1337, 1339, 1338, 1336), (1339, 1341, 1340, 1338), (1341, 1343, 1342, 1340), (1343, 1345, 1344, 1342), (1345, 1347, 1346, 1344), (1347, 1349, 1348, 1346), (1349, 1351, 1350, 1348), (1351, 1353, 1352, 1350), (1353, 1355, 1354, 1352), (1355, 1357, 1356, 1354), (1357, 1359, 1358, 1356), (1359, 1361, 1360, 1358), (1361, 1363, 1362, 1360), (1363, 1365, 1364, 1362), (1365, 1367, 1366, 1364), (1367, 1369, 1368, 1366), (1369, 1371, 1370, 1368), (1371, 1373, 1372, 1370), (1373, 1375, 1374, 1372), (1375, 1377, 1376, 1374), (1377, 1379, 1378, 1376), (1379, 1381, 1380, 1378), (1381, 1383, 1382, 1380), (1383, 1385, 1384, 1382), (1385, 1387, 1386, 1384), (1387, 1389, 1388, 1386), (1389, 1391, 1390, 1388), (1391, 1393, 1392, 1390), (1393, 1395, 1394, 1392), (1395, 1397, 1396, 1394), (1397, 1399, 1398, 1396), (1399, 1401, 1400, 1398), (1401, 1403, 1402, 1400), (1403, 1405, 1404, 1402), (1405, 1407, 1406, 1404), (1407, 1409, 1408, 1406), (1409, 1411, 1410, 1408), (1411, 1413, 1412, 1410), (1413, 1415, 1414, 1412), (1415, 1417, 1416, 1414), (1417, 1419, 1418, 1416), (1419, 1421, 1420, 1418), (1421, 1423, 1422, 1420), (1423, 1425, 1424, 1422), (1425, 1427, 1426, 1424), (1427, 1429, 1428, 1426), (1429, 1431, 1430, 1428), (1431, 1433, 1432, 1430), (1433, 1435, 1434, 1432), (1435, 1437, 1436, 1434), (1437, 1439, 1438, 1436), (1439, 1441, 1440, 1438), (1441, 1443, 1442, 1440), (1443, 1445, 1444, 1442), (1445, 1447, 1446, 1444), (1447, 1449, 1448, 1446), (1449, 1451, 1450, 1448), (1451, 1453, 1452, 1450), (1453, 1455, 1454, 1452), (1455, 1457, 1456, 1454), (1457, 1459, 1458, 1456), (1459, 1461, 1460, 1458), (1461, 1463, 1462, 1460), (1463, 1465, 1464, 1462), (1465, 1467, 1466, 1464), (1467, 1469, 1468, 1466), (1469, 1471, 1470, 1468), (1471, 1473, 1472, 1470), (1473, 1475, 1474, 1472), (1475, 1477, 1476, 1474), (1477, 1479, 1478, 1476), (1479, 1481, 1480, 1478), (1481, 1483, 1482, 1480), (1483, 1485, 1484, 1482), (1485, 1487, 1486, 1484), (1487, 1489, 1488, 1486), (1489, 1491, 1490, 1488), (1491, 1493, 1492, 1490), (1493, 1495, 1494, 1492), (1495, 1497, 1496, 1494), (1497, 1499, 1498, 1496), (1499, 1501, 1500, 1498), (1501, 1503, 1502, 1500), (1503, 1505, 1504, 1502), (1505, 1507, 1506, 1504), (1507, 1509, 1508, 1506), (1509, 1511, 1510, 1508), (1511, 1513, 1512, 1510), (1513, 1515, 1514, 1512), (1515, 1517, 1516, 1514), (1517, 1519, 1518, 1516), (1519, 1521, 1520, 1518), (1521, 1523, 1522, 1520), (1523, 1525, 1524, 1522), (1525, 1527, 1526, 1524), (1527, 1529, 1528, 1526), (1529, 1531, 1530, 1528), (1531, 1533, 1532, 1530), (1533, 1535, 1534, 1532), (1535, 1537, 1536, 1534), (1537, 1539, 1538, 1536), (1539, 1541, 1540, 1538), (1541, 1543, 1542, 1540), (1543, 1545, 1544, 1542), (1545, 1547, 1546, 1544), (1547, 1549, 1548, 1546), (1549, 1551, 1550, 1548), (1551, 1553, 1552, 1550), (1553, 1555, 1554, 1552), (1555, 1557, 1556, 1554), (1557, 1559, 1558, 1556), (1559, 1561, 1560, 1558), (1561, 1563, 1562, 1560), (1563, 1565, 1564, 1562), (1565, 1567, 1566, 1564), (1567, 1569, 1568, 1566), (1569, 1571, 1570, 1568), (1571, 1573, 1572, 1570), (1573, 1575, 1574, 1572), (1575, 1577, 1576, 1574), (1577, 1579, 1578, 1576), (1579, 1581, 1580, 1578), (1581, 1583, 1582, 1580), (1583, 1585, 1584, 1582), (1585, 1587, 1586, 1584), (1587, 1589, 1588, 1586), (1589, 1591, 1590, 1588), (1591, 1593, 1592, 1590), (1593, 1595, 1594, 1592), (1595, 1597, 1596, 1594), (1597, 1599, 1598, 1596), (1599, 1601, 1600, 1598), (1601, 1603, 1602, 1600), (1603, 1605, 1604, 1602), (1605, 1607, 1606, 1604), (1607, 1609, 1608, 1606), (1609, 1611, 1610, 1608), (1611, 1613, 1612, 1610), (1613, 1615, 1614, 1612), (1615, 1617, 1616, 1614), (1617, 1619, 1618, 1616), (1619, 1621, 1620, 1618), (1621, 1623, 1622, 1620), (1623, 1625, 1624, 1622), (1625, 1627, 1626, 1624), (1627, 1629, 1628, 1626), (1629, 1631, 1630, 1628), (1631, 1633, 1632, 1630), (1633, 1635, 1634, 1632), (1635, 1637, 1636, 1634), (1637, 1639, 1638, 1636), (1639, 1337, 1336, 1638)])
me_mesh.polygons.foreach_set('use_smooth', [0, 0, 0, 0, 0, 0, 0, 0, 0, 0, 0, 0, 0, 0, 0, 0, 0, 0, 0, 0, 0, 0, 0, 0, 0, 0, 0, 0, 0, 0, 0, 0, 0, 0, 0, 0, 0, 0, 0, 0, 0, 0, 0, 0, 0, 0, 0, 0, 0, 0, 0, 0, 0, 0, 0, 0, 0, 0, 0, 0, 0, 0, 0, 0, 0, 0, 0, 0, 0, 0, 0, 0, 0, 0, 0, 0, 0, 0, 0, 0, 0, 0, 0, 0, 0, 0, 0, 0, 0, 0, 0, 0, 0, 0, 0, 0, 0, 0, 0, 0, 0, 0, 0, 0, 0, 0, 0, 0, 0, 0, 0, 0, 0, 0, 0, 0, 0, 0, 0, 0, 0, 0, 0, 0, 0, 0, 0, 0, 0, 0, 0, 0, 0, 0, 0, 0, 0, 0, 0, 0, 0, 0, 0, 0, 0, 0, 0, 0, 0, 0, 0, 0, 0, 0, 0, 0, 0, 0, 0, 0, 0, 0, 0, 0, 0, 0, 0, 0, 0, 0, 0, 0, 0, 0, 0, 0, 0, 0, 0, 0, 0, 0, 0, 0, 0, 0, 0, 0, 0, 0, 0, 0, 0, 0, 0, 0, 0, 0, 0, 0, 0, 0, 0, 0, 0, 0, 0, 0, 0, 0, 0, 0, 0, 0, 0, 0, 0, 0, 0, 0, 0, 0, 0, 0, 0, 0, 0, 0, 0, 0, 0, 0, 0, 0, 0, 0, 0, 0, 0, 0, 0, 0, 0, 0, 0, 0, 0, 0, 0, 0, 0, 0, 0, 0, 0, 0, 0, 0, 0, 0, 0, 0, 0, 0, 0, 0, 0, 0, 0, 0, 0, 0, 0, 0, 0, 0, 0, 0, 0, 0, 0, 0, 0, 0, 0, 0, 0, 0, 0, 0, 0, 0, 0, 0, 0, 0, 0, 0, 0, 0, 0, 0, 0, 0, 0, 0, 0, 0, 0, 0, 0, 0, 0, 0, 0, 0, 0, 0, 0, 0, 0, 0, 0, 0, 0, 0, 0, 0, 0, 0, 0, 0, 0, 0, 0, 0, 0, 0, 0, 0, 0, 0, 0, 0, 0, 0, 0, 0, 0, 0, 0, 0, 0, 0, 0, 0, 0, 0, 0, 0, 0, 0, 0, 0, 0, 0, 0, 0, 0, 0, 0, 0, 0, 0, 0, 0, 0, 0, 0, 0, 0, 0, 0, 0, 0, 0, 0, 0, 0, 0, 0, 0, 0, 0, 0, 0, 0, 0, 0, 0, 0, 0, 0, 0, 0, 0, 0, 0, 0, 0, 0, 0, 0, 0, 0, 0, 0, 0, 0, 0, 0, 0, 0, 0, 0, 0, 0, 0, 0, 0, 0, 0, 0, 0, 0, 0, 0, 0, 0, 0, 0, 0, 0, 0, 0, 0, 0, 0, 0, 0, 0, 0, 0, 0, 0, 0, 0, 0, 0, 0, 0, 0, 0, 0, 0, 0, 0, 0, 0, 0, 0, 0, 0, 0, 0, 0, 0, 0, 0, 0, 0, 0, 0, 0, 0, 0, 0, 0, 0, 0, 0, 0, 0, 0, 0, 0, 0, 0, 0, 0, 0, 0, 0, 0, 0, 0, 0, 0, 0, 0, 0, 0, 0, 0, 0, 0, 0, 0, 0, 0, 0, 0, 0, 0, 0, 0, 0, 0, 0, 0, 0, 0, 0, 0, 0, 0, 0, 0, 0, 0, 0, 0, 0, 0, 0, 0, 0, 0, 0, 0, 0, 0, 0, 0, 0, 0, 0, 0, 0, 0, 0, 0, 0, 0, 0, 0, 0, 0, 0, 0, 0, 0, 0, 0, 0, 0, 0, 0, 0, 0, 0, 0, 0, 0, 0, 0, 0, 0, 0, 0, 0, 0, 0, 0, 0, 0, 0, 0, 0, 0, 0, 0, 0, 0, 0, 0, 0, 0, 0, 0, 0, 0, 0, 0, 0, 0, 0, 0, 0, 0, 0, 0, 0, 0, 0, 0, 0, 0, 0, 0, 0, 0, 0, 0, 0, 0, 0, 0, 0, 0, 0, 0, 0, 0, 0, 0, 0, 0, 0, 0, 0, 0, 0, 0, 0, 0, 0, 0, 0, 0, 0, 0, 0, 0, 0, 0, 0, 0, 0, 0, 0, 0, 0, 0, 0, 0, 0, 0, 0, 0, 0, 0, 0, 0, 0, 0, 0, 0, 0, 0, 0, 0, 0, 0, 0, 0, 0, 0, 0, 0, 0, 0, 0, 0, 0, 0, 0, 0, 0, 0, 0, 0, 0, 0, 0, 0, 0, 0, 0, 0, 0, 0, 0, 0, 0, 0, 0, 0, 0, 0, 0, 0, 0, 0, 0, 0, 0, 0, 0, 0, 0, 0, 0, 0, 0, 0, 0, 0, 0, 0, 0, 0, 0, 0, 0, 0, 0, 0, 0, 0, 0, 0, 0, 0, 0, 0, 0, 0, 0, 0, 0, 0, 0, 0, 0, 0, 0, 0, 0, 0, 0, 0, 0, 0, 0, 0, 0, 0, 0, 0, 0, 0, 0, 0, 0, 0, 0, 0, 0, 0, 0, 0, 0, 0, 1, 1, 1, 1, 1, 1, 1, 1, 1, 1, 1, 1, 1, 1, 1, 1, 1, 1, 1, 1, 1, 1, 1, 1, 1, 1, 1, 1, 1, 1, 1, 1, 1, 1, 1, 1, 1, 1, 1, 1, 1, 1, 1, 1, 1, 1, 1, 1, 1, 1, 1, 1, 1, 1, 1, 1, 1, 1, 1, 1, 1, 1, 1, 1, 1, 1, 1, 1, 1, 1, 1, 1, 1, 1, 1, 1, 1, 1, 1, 1, 1, 1, 1, 1, 1, 1, 1, 1, 1, 1, 1, 1, 1, 1, 1, 1, 1, 1, 1, 1, 1, 1, 1, 1, 1, 1, 1, 1, 1, 1, 1, 1, 1, 1, 1, 1, 1, 1, 1, 1, 1, 1, 1, 1, 1, 1, 1, 1, 1, 1, 1, 1, 1, 1, 1, 1, 1, 1, 1, 1, 1, 1, 1, 1, 1, 1, 1, 1, 1, 1, 1, 1, 1, 1, 1, 1, 1, 1, 1, 1, 1, 1, 1, 1, 1, 1, 1, 1, 1, 1, 1, 1, 1, 1, 1, 1, 1, 1, 1, 1, 1, 1, 1, 1, 1, 1, 1, 1, 1, 1, 1, 1, 1, 1, 1, 1, 1, 1, 1, 1, 1, 1, 1, 1, 1, 1, 1, 1, 1, 1, 1, 1, 1, 1, 1, 1, 1, 1, 1, 1, 1, 1, 1, 1, 1, 1, 1, 1, 1, 1, 1, 1, 1, 1, 1, 1, 1, 1, 1, 1, 1, 1, 1, 1, 1, 1, 1, 1, 1, 1, 1, 1, 1, 1, 1, 1, 1, 1, 1, 1, 1, 1, 1, 1, 1, 1, 1, 1, 1, 1, 1, 1, 1, 1, 1, 1, 1, 1, 1, 1, 1, 1, 1, 1, 1, 1, 1, 1, 1, 1, 1, 1, 1, 1, 1, 1, 1, 1, 1, 1, 1, 1, 1, 1, 1, 1, 1, 1, 1, 1, 1, 1, 1, 1, 1, 1, 1, 1, 1, 1, 1, 1, 1, 1, 1, 1, 1, 1, 1, 1, 1, 1, 1, 1, 1, 1, 1, 1, 1, 1, 1, 1, 1, 1, 1, 1, 1, 1, 1, 1, 1, 1, 1, 1, 1, 1, 1, 1, 1, 1, 1, 1, 1, 1, 1, 1, 1, 1, 1, 1, 1, 1, 1, 1, 1, 1, 1, 1, 1, 1, 1, 1, 1, 1, 1, 1, 1, 1, 1, 1, 1, 1, 1, 1, 1, 1, 1, 1, 1, 1, 1, 1, 1, 1, 1, 1, 1, 1, 1, 1])
me_mesh.use_remesh_preserve_volume = False
me_mesh.use_remesh_preserve_attributes = False
me_mesh.use_mirror_vertex_groups = False
me_mesh.update()
me_cube_002 = bpy.data.meshes.new('Cube.002')
me_cube_002.from_pydata([(-10.0, -10.0, -10.0), (-10.0, 10.0, -10.0), (10.0, 10.0, -10.0), (10.0, -10.0, -10.0), (-10.0, -10.0, 2.183), (-10.0, 10.0, 2.183), (10.0, 10.0, 2.183), (10.0, -10.0, 2.183), (-12.02, 10.0, -0.9915), (12.02, 10.0, -0.9915), (12.02, -10.0, -0.9915), (-12.02, -10.0, -0.9915), (-9.033, -10.0, 2.101), (-8.813, -10.0, 1.3), (-6.627, -10.0, 2.0), (-8.649, -10.0, 2.009), (-8.472, -10.0, 1.825), (-8.529, -10.0, 1.575), (-8.813, 10.0, 1.3), (-9.033, 10.0, 2.101), (-6.627, 10.0, 2.0), (-8.529, 10.0, 1.575), (-8.472, 10.0, 1.825), (-8.649, 10.0, 2.009), (9.033, 10.0, 2.101), (8.813, 10.0, 1.3), (6.627, 10.0, 2.0), (8.649, 10.0, 2.009), (8.472, 10.0, 1.825), (8.529, 10.0, 1.575), (8.813, -10.0, 1.3), (9.033, -10.0, 2.101), (6.627, -10.0, 2.0), (8.529, -10.0, 1.575), (8.472, -10.0, 1.825), (8.649, -10.0, 2.009)], [], [(11, 8, 1, 0), (8, 9, 2, 1), (9, 10, 3, 2), (10, 11, 0, 3), (0, 1, 2, 3), (7, 6, 5, 4), (13, 18, 8, 11), (25, 30, 10, 9), (18, 20, 26, 25, 9, 8), (30, 32, 14, 13, 11, 10), (7, 4, 12, 14, 32, 31), (6, 7, 31, 24), (5, 6, 24, 26, 20, 19), (12, 15, 14), (15, 16, 14), (16, 17, 14), (17, 13, 14), (18, 21, 20), (21, 22, 20), (22, 23, 20), (23, 19, 20), (24, 27, 26), (27, 28, 26), (28, 29, 26), (29, 25, 26), (30, 33, 32), (33, 34, 32), (34, 35, 32), (35, 31, 32), (30, 25, 29, 33), (33, 29, 28, 34), (34, 28, 27, 35), (35, 27, 24, 31), (18, 13, 17, 21), (21, 17, 16, 22), (22, 16, 15, 23), (23, 15, 12, 19), (4, 5, 19, 12)])
me_cube_002.use_remesh_preserve_volume = False
me_cube_002.use_remesh_preserve_attributes = False
me_cube_002.use_mirror_vertex_groups = False
me_cube_002.update()
me_cube = bpy.data.meshes.new('Cube')
me_cube.from_pydata([(-10.0, -10.0, -10.0), (-10.0, 10.0, -10.0), (10.0, 10.0, -10.0), (10.0, -10.0, -10.0), (-10.0, -10.0, 10.0), (-10.0, 10.0, 10.0), (10.0, 10.0, 10.0), (10.0, -10.0, 10.0)], [], [(4, 5, 1, 0), (5, 6, 2, 1), (6, 7, 3, 2), (7, 4, 0, 3), (0, 1, 2, 3), (7, 6, 5, 4)])
me_cube.materials.append(mat_material)
me_cube.use_remesh_preserve_volume = False
me_cube.use_remesh_preserve_attributes = False
me_cube.use_mirror_vertex_groups = False
me_cube.update()
me_cube_001 = bpy.data.meshes.new('Cube.001')
me_cube_001.from_pydata([(-10.0, -10.0, -16.97), (-8.748, -10.0, -18.22), (-9.905, -10.0, -17.45), (-9.633, -10.0, -17.85), (-9.227, -10.0, -18.12), (-8.748, 10.0, -18.22), (-10.0, 10.0, -16.97), (-9.227, 10.0, -18.12), (-9.633, 10.0, -17.85), (-9.905, 10.0, -17.45), (10.0, 10.0, -16.97), (8.748, 10.0, -18.22), (9.905, 10.0, -17.45), (9.633, 10.0, -17.85), (9.227, 10.0, -18.12), (8.748, -10.0, -18.22), (10.0, -10.0, -16.97), (9.227, -10.0, -18.12), (9.633, -10.0, -17.85), (9.905, -10.0, -17.45), (-7.889, -10.0, 1.781), (-10.0, -10.0, -0.3307), (-8.358, -10.0, 1.728), (-8.805, -10.0, 1.572), (-9.205, -10.0, 1.32), (-9.539, -10.0, 0.9858), (-9.791, -10.0, 0.5855), (-9.947, -10.0, 0.1392), (-10.0, 10.0, -0.3307), (-7.889, 10.0, 1.781), (-9.947, 10.0, 0.1392), (-9.791, 10.0, 0.5855), (-9.539, 10.0, 0.9858), (-9.205, 10.0, 1.32), (-8.805, 10.0, 1.572), (-8.358, 10.0, 1.728), (7.889, 10.0, 1.781), (10.0, 10.0, -0.3307), (8.358, 10.0, 1.728), (8.805, 10.0, 1.572), (9.205, 10.0, 1.32), (9.539, 10.0, 0.9858), (9.791, 10.0, 0.5855), (9.947, 10.0, 0.1392), (10.0, -10.0, -0.3307), (7.889, -10.0, 1.781), (9.947, -10.0, 0.1392), (9.791, -10.0, 0.5855), (9.539, -10.0, 0.9858), (9.205, -10.0, 1.32), (8.805, -10.0, 1.572), (8.358, -10.0, 1.728)], [], [(1, 5, 11, 15), (37, 44, 16, 10), (28, 30, 31, 32, 33, 34, 35, 29, 36, 38, 39, 40, 41, 42, 43, 37, 10, 12, 13, 14, 11, 5, 7, 8, 9, 6), (44, 46, 47, 48, 49, 50, 51, 45, 20, 22, 23, 24, 25, 26, 27, 21, 0, 2, 3, 4, 1, 15, 17, 18, 19, 16), (5, 1, 4, 7), (7, 4, 3, 8), (8, 3, 2, 9), (9, 2, 0, 6), (15, 11, 14, 17), (17, 14, 13, 18), (18, 13, 12, 19), (19, 12, 10, 16), (45, 36, 29, 20), (20, 29, 35, 22), (22, 35, 34, 23), (23, 34, 33, 24), (24, 33, 32, 25), (25, 32, 31, 26), (26, 31, 30, 27), (27, 30, 28, 21), (36, 45, 51, 38), (38, 51, 50, 39), (39, 50, 49, 40), (40, 49, 48, 41), (41, 48, 47, 42), (42, 47, 46, 43), (43, 46, 44, 37), (21, 28, 6, 0)])
me_cube_001.materials.append(mat_material_002)
me_cube_001.use_remesh_preserve_volume = False
me_cube_001.use_remesh_preserve_attributes = False
me_cube_001.use_mirror_vertex_groups = False
me_cube_001.update()

# ---- curves / text
txt_text = bpy.data.curves.new('Text', 'FONT')
txt_text.dimensions = '2D'
txt_text.body = "Export with STL settings:\nZ forward \n-Y up\nNo scene units\nApply modifiers\n\nClearly you don't want to export this text\neither."
txt_text.materials.append(mat_material_001)
txt_text.use_path_clamp = True
txt_text.bevel_resolution = 0
txt_text.size = 10.0
txt_ramps1_4 = bpy.data.curves.new('RAMPS1.4', 'FONT')
txt_ramps1_4.dimensions = '2D'
txt_ramps1_4.body = 'RAMPS'
txt_ramps1_4.use_path_clamp = True
txt_ramps1_4.bevel_resolution = 0
txt_ramps1_4.extrude = 5.0
txt_ramps1_4.align_x = 'CENTER'
txt_ramps1_4.size = 10.0
txt_ramps1_4.space_character = 1.5

# ---- objects
ob_insturcshins = bpy.data.objects.new('Insturcshins', txt_text)
ob_logo_mesh = bpy.data.objects.new('Logo Mesh', me_mesh)
ob_logo_editable = bpy.data.objects.new('Logo editable', txt_ramps1_4)
ob_cutout_b = bpy.data.objects.new('Cutout B', me_cube_002)
ob_cutout_a = bpy.data.objects.new('Cutout A', me_cube)
ob_big_cube = bpy.data.objects.new('big cube', me_cube_001)

# ---- transforms, parenting, visibility, modifiers, constraints
ob_insturcshins.location = (-35.98, -71.86, 0.0)
ob_insturcshins.hide_render = True
ob_insturcshins.lineart.crease_threshold = 0.0
ob_logo_mesh.location = (0.0, -5.468, 39.25)
ob_logo_mesh.scale = (1.0, 1.908, 1.0)
ob_logo_mesh.hide_viewport = True
ob_logo_mesh.lineart.crease_threshold = 0.0
ob_logo_editable.location = (0.0, -5.468, 39.25)
ob_logo_editable.scale = (1.0, 1.908, 1.0)
ob_logo_editable.hide_viewport = True
ob_logo_editable.lineart.crease_threshold = 0.0
ob_cutout_b.location = (0.0, 0.0, -34.29)
ob_cutout_b.scale = (3.95, 1.25, 2.85)
ob_cutout_b.hide_viewport = True
ob_cutout_b.lineart.crease_threshold = 0.0
ob_cutout_a.location = (0.0, 0.0, 0.0)
ob_cutout_a.scale = (4.75, 1.25, 2.85)
ob_cutout_a.lineart.crease_threshold = 0.0
_m = ob_cutout_a.modifiers.new('Boolean', 'BOOLEAN')
_m.object = ob_cutout_b
_m.operation = 'UNION'
_m.solver = 'FAST'
ob_big_cube.location = (0.0, 0.0, 30.0)
ob_big_cube.scale = (5.55, 1.0, 3.65)
ob_big_cube.lineart.crease_threshold = 0.0
_m = ob_big_cube.modifiers.new('Boolean', 'BOOLEAN')
_m.object = ob_cutout_a
_m.solver = 'FAST'
_m = ob_big_cube.modifiers.new('Boolean.001', 'BOOLEAN')
_m.object = ob_logo_mesh
_m.solver = 'FAST'

# ---- collection membership
col_collection_1.objects.link(ob_insturcshins)
col_collection_1.objects.link(ob_logo_mesh)
col_collection_1.objects.link(ob_logo_editable)
col_collection_1.objects.link(ob_cutout_b)
col_collection_1.objects.link(ob_cutout_a)
col_collection_1.objects.link(ob_big_cube)

# ---- scene / render settings (as saved in the file)
scene.frame_start = 1; scene.frame_end = 250; scene.frame_set(1)
scene.render.engine = 'BLENDER_EEVEE_NEXT'
scene.render.resolution_percentage = 50
scene.render.dither_intensity = 0.0
scene.cycles.use_denoising = False
scene.cycles.samples = 10
scene.cycles.sampling_pattern = 'TABULATED_SOBOL'
scene.cycles.light_sampling_threshold = 0.0
scene.cycles.use_adaptive_sampling = False
scene.cycles.use_light_tree = False
scene.cycles.blur_glossy = 0.0
scene.cycles.pixel_filter_type = 'GAUSSIAN'
scene.cycles.sample_clamp_indirect = 0.0
scene.view_settings.view_transform = 'Standard'
scene.unit_settings.scale_length = 0.001
bpy.context.view_layer.update()

# ---- added for rendering (the .blend has no active camera and no usable light): camera, sun
cam_auto = bpy.data.cameras.new('AutoCamera')
cam_auto.lens = 50.0
cam_auto.sensor_width = 36.0
cam_auto.clip_end = 2536.59
ob_auto_camera = bpy.data.objects.new('AutoCamera', cam_auto)
scene.collection.objects.link(ob_auto_camera)
ob_auto_camera.location = (144.536, -173.443, 106.362)
ob_auto_camera.rotation_euler = (1.09748, -7.21219e-08, 0.694738)
scene.camera = ob_auto_camera
light_auto_sun = bpy.data.lights.new('AutoSun', 'SUN')
light_auto_sun.energy = 3.0
light_auto_sun.angle = 0.0523599
ob_auto_sun = bpy.data.objects.new('AutoSun', light_auto_sun)
scene.collection.objects.link(ob_auto_sun)
ob_auto_sun.rotation_euler = (0.872665, 0.174533, 0.523599)
bpy.context.view_layer.update()

